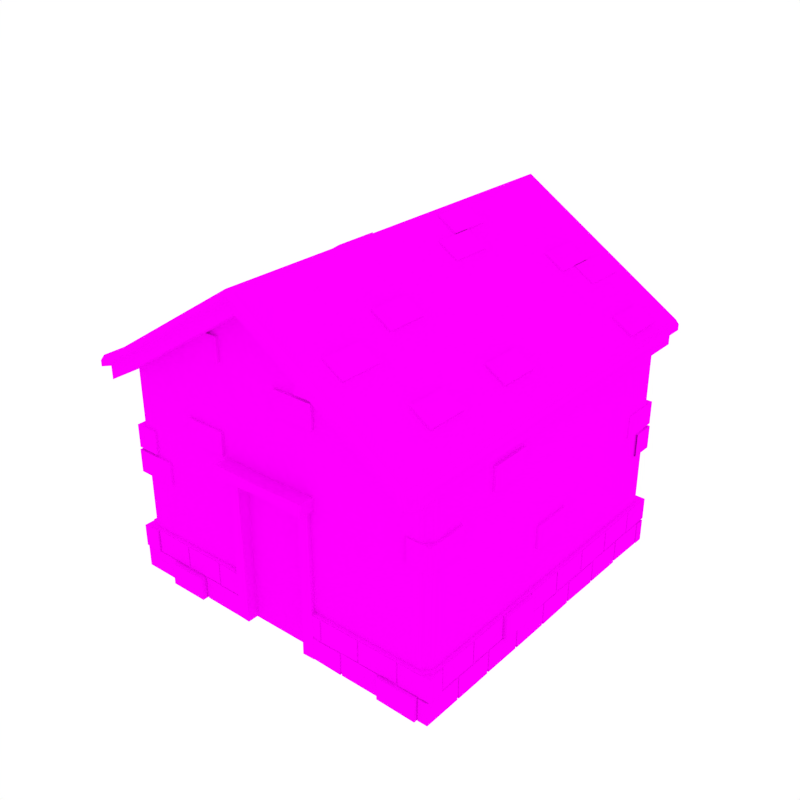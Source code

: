 # Source: 1Story_GableRoof_Base.blend  (saved by Blender 2.79.0; exported with 4.5.12 LTS)
import bpy
from mathutils import Matrix  # noqa: F401  (used for matrix-valued properties, if any)

bpy.ops.wm.read_factory_settings(use_empty=True)
scene = bpy.context.scene
scene.name = 'Scene'

# ---- collections
col_collection_1 = bpy.data.collections.new('Collection 1'); scene.collection.children.link(col_collection_1)

# ---- images (referenced by path relative to the original .blend; pixels are not part of the script)
import os
ASSET_DIR = os.environ.get("B2B_ASSET_DIR", "")  # directory of the original .blend (textures are referenced by path, not embedded)
HERE = os.path.dirname(os.path.abspath(__file__))  # packed textures are extracted next to this script under _unpacked/

def load_image(name, relpath, width, height, colorspace="sRGB"):
    """Load a texture the original file referenced (path relative to the .blend, or extracted next to this script)."""
    p = next((c for c in (os.path.join(HERE, relpath), os.path.join(ASSET_DIR, relpath)) if relpath and os.path.exists(c)), "")
    if p:
        img = bpy.data.images.load(p, check_existing=True)
        img.name = name
    else:  # same state as the original file: an image datablock whose file is absent (Cycles renders it pink)
        img = bpy.data.images.new(name, width, height)
        img.source = "FILE"
        img.filepath = "//" + (relpath or name)
    img.colorspace_settings.name = colorspace
    return img
img_texture_png_001 = load_image('Texture.png.001', 'Texture.png', 1024, 1024, 'sRGB')

# ---- materials (node trees are filled in below, after node groups)
mat_texture = bpy.data.materials.new('Texture')
mat_texture.alpha_threshold = 0.0
mat_texture.roughness = 0.5

# ---- material node trees
mat_texture.use_nodes = True; mat_texture.node_tree.nodes.clear()
_N = mat_texture.node_tree.nodes; _L = mat_texture.node_tree.links
n0 = _N.new('ShaderNodeOutputMaterial'); n0.name = 'Material Output'; n0.location = (300, 300)
n1 = _N.new('ShaderNodeBsdfDiffuse'); n1.name = 'Diffuse BSDF'; n1.location = (10, 300)
n2 = _N.new('ShaderNodeTexImage'); n2.name = 'Image Texture'; n2.location = (-180, 300)
n2.width = 140
n2.image = img_texture_png_001
_L.new(n1.outputs[0], n0.inputs[0])
_L.new(n2.outputs[0], n1.inputs[0])
n0.is_active_output = True

# ---- world
world_world = bpy.data.worlds.new('World'); scene.world = world_world
world_world.color = (1.0, 1.0, 1.0)
world_world.use_sun_shadow = False
world_world.sun_shadow_jitter_overblur = 0.0
world_world.cycles.sampling_method = 'NONE'
world_world.cycles.sample_map_resolution = 256

# ---- meshes
me_cube_054 = bpy.data.meshes.new('Cube.054')
me_cube_054.from_pydata([(-1.025, -1.101, 1.252), (-0.9839, -1.15, 1.252), (-0.9839, 1.15, 1.252), (-1.025, 1.101, 1.252), (-1.053, -1.139, 1.368), (-1.01, -1.19, 1.368), (-1.01, 1.19, 1.368), (-1.053, 1.139, 1.368), (-1.01, 1.19, 1.333), (-1.01, -1.19, 1.333), (-1.053, -1.139, 1.333), (-1.053, 1.139, 1.333), (-0.9839, -1.15, 1.33), (-1.025, -1.101, 1.33), (-0.9839, 1.15, 1.33), (-1.025, 1.101, 1.33), (1.025, -1.101, 1.252), (0.9839, -1.15, 1.252), (0.9839, 1.15, 1.252), (1.025, 1.101, 1.252), (-5.96e-08, -1.15, 1.877), (-5.96e-08, 1.15, 1.877), (1.053, -1.139, 1.368), (1.01, -1.19, 1.368), (1.01, 1.19, 1.368), (1.053, 1.139, 1.368), (-5.96e-08, -1.19, 2.014), (-5.96e-08, 1.19, 2.014), (1.01, 1.19, 1.333), (-5.96e-08, 1.19, 1.979), (1.01, -1.19, 1.333), (1.053, -1.139, 1.333), (1.053, 1.139, 1.333), (-5.96e-08, -1.19, 1.979), (-5.96e-08, 1.15, 1.954), (0.9839, -1.15, 1.33), (1.025, -1.101, 1.33), (0.9839, 1.15, 1.33), (1.025, 1.101, 1.33), (-5.96e-08, -1.15, 1.954), (1.016, -1.01, 0.8589), (1.016, -1.01, 0.9991), (0.8759, -1.01, 0.8589), (0.8759, -1.01, 0.9991), (1.016, -0.764, 0.8589), (1.016, -0.764, 0.9991), (0.8759, -0.764, 0.8589), (0.8759, -0.764, 0.9991), (1.016, -0.529, 1.06), (1.016, -0.529, 1.2), (0.8759, -0.529, 1.06), (0.8759, -0.529, 1.2), (1.016, -0.2835, 1.06), (1.016, -0.2835, 1.2), (0.8759, -0.2835, 1.06), (0.8759, -0.2835, 1.2), (1.016, -0.1177, 0.5194), (1.016, -0.1177, 0.6597), (0.8759, -0.1177, 0.5194), (0.8759, -0.1177, 0.6597), (1.016, 0.1278, 0.5194), (1.016, 0.1278, 0.6597), (0.8759, 0.1278, 0.5194), (0.8759, 0.1278, 0.6597), (1.01, 1.016, 0.626), (1.01, 1.016, 0.7663), (1.01, 0.8759, 0.626), (1.01, 0.8759, 0.7663), (0.764, 1.016, 0.626), (0.764, 1.016, 0.7663), (0.764, 0.8759, 0.626), (0.764, 0.8759, 0.7663), (1.007, 0.7697, 0.7823), (1.007, 0.7697, 0.9225), (0.8663, 0.7697, 0.7823), (0.8663, 0.7697, 0.9225), (1.007, 1.015, 0.7823), (1.007, 1.015, 0.9225), (0.8663, 1.015, 0.7823), (0.8663, 1.015, 0.9225), (0.5655, 1.016, 0.9731), (0.5655, 1.016, 1.113), (0.5655, 0.8759, 0.9731), (0.5655, 0.8759, 1.113), (0.3199, 1.016, 0.9731), (0.3199, 1.016, 1.113), (0.3199, 0.8759, 0.9731), (0.3199, 0.8759, 1.113), (-0.5991, 1.016, 1.154), (-0.5991, 1.016, 1.294), (-0.5991, 0.8759, 1.154), (-0.5991, 0.8759, 1.294), (-0.8446, 1.016, 1.154), (-0.8446, 1.016, 1.294), (-0.8446, 0.8759, 1.154), (-0.8446, 0.8759, 1.294), (-1.016, 1.01, 0.6321), (-1.016, 1.01, 0.7724), (-0.8759, 1.01, 0.6321), (-0.8759, 1.01, 0.7724), (-1.016, 0.764, 0.6321), (-1.016, 0.764, 0.7724), (-0.8759, 0.764, 0.6321), (-0.8759, 0.764, 0.7724), (-1.016, 0.529, 1.06), (-1.016, 0.529, 1.2), (-0.8759, 0.529, 1.06), (-0.8759, 0.529, 1.2), (-1.016, 0.2835, 1.06), (-1.016, 0.2835, 1.2), (-0.8759, 0.2835, 1.06), (-0.8759, 0.2835, 1.2), (-1.016, 0.1177, 0.5194), (-1.016, 0.1177, 0.6597), (-0.8759, 0.1177, 0.5194), (-0.8759, 0.1177, 0.6597), (-1.016, -0.1278, 0.5194), (-1.016, -0.1278, 0.6597), (-0.8759, -0.1278, 0.5194), (-0.8759, -0.1278, 0.6597), (-1.01, -1.016, 0.626), (-1.01, -1.016, 0.7663), (-1.01, -0.8759, 0.626), (-1.01, -0.8759, 0.7663), (-0.764, -1.016, 0.626), (-0.764, -1.016, 0.7663), (-0.764, -0.8759, 0.626), (-0.764, -0.8759, 0.7663), (-1.007, -0.7697, 0.7823), (-1.007, -0.7697, 0.9225), (-0.8663, -0.7697, 0.7823), (-0.8663, -0.7697, 0.9225), (-1.007, -1.015, 0.7823), (-1.007, -1.015, 0.9225), (-0.8663, -1.015, 0.7823), (-0.8663, -1.015, 0.9225), (-0.5655, -1.016, 0.9731), (-0.5655, -1.016, 1.113), (-0.5655, -0.8759, 0.9731), (-0.5655, -0.8759, 1.113), (-0.3199, -1.016, 0.9731), (-0.3199, -1.016, 1.113), (-0.3199, -0.8759, 0.9731), (-0.3199, -0.8759, 1.113), (0.07293, -1.016, 1.342), (0.07293, -1.016, 1.482), (0.07293, -0.8759, 1.342), (0.07293, -0.8759, 1.482), (0.3184, -1.016, 1.342), (0.3184, -1.016, 1.482), (0.3184, -0.8759, 1.342), (0.3184, -0.8759, 1.482), (0.2164, -1.016, 1.498), (0.2164, -1.016, 1.638), (0.2164, -0.8759, 1.498), (0.2164, -0.8759, 1.638), (0.462, -1.016, 1.498), (0.462, -1.016, 1.638), (0.462, -0.8759, 1.498), (0.462, -0.8759, 1.638), (-0.5481, -1.016, 1.5), (-0.5481, -1.016, 1.64), (-0.5481, -0.8759, 1.5), (-0.5481, -0.8759, 1.64), (-0.3026, -1.016, 1.5), (-0.3026, -1.016, 1.64), (-0.3026, -0.8759, 1.5), (-0.3026, -0.8759, 1.64), (-0.3995, -1.036, 1.717), (-0.518, -1.036, 1.642), (-0.4222, -1.036, 1.754), (-0.5406, -1.036, 1.679), (-0.3995, -0.7903, 1.717), (-0.518, -0.7903, 1.642), (-0.4222, -0.7903, 1.754), (-0.5406, -0.7903, 1.679), (-0.5673, 0.9273, 1.664), (-0.4488, 0.9273, 1.739), (-0.5447, 0.9273, 1.627), (-0.4262, 0.9273, 1.702), (-0.5673, 0.6818, 1.664), (-0.4488, 0.6818, 1.739), (-0.5447, 0.6818, 1.627), (-0.4262, 0.6818, 1.702), (-0.4435, 1.027, 1.743), (-0.325, 1.027, 1.818), (-0.4209, 1.027, 1.706), (-0.3024, 1.027, 1.781), (-0.4435, 0.7811, 1.743), (-0.325, 0.7811, 1.818), (-0.4209, 0.7811, 1.706), (-0.3024, 0.7811, 1.781), (-0.2759, -0.3174, 1.848), (-0.1574, -0.3174, 1.923), (-0.2533, -0.3174, 1.811), (-0.1348, -0.3174, 1.887), (-0.2759, -0.5629, 1.848), (-0.1574, -0.5629, 1.923), (-0.2533, -0.5629, 1.811), (-0.1348, -0.5629, 1.887), (-0.1554, -0.1703, 1.926), (-0.0369, -0.1703, 2.001), (-0.1328, -0.1703, 1.889), (-0.01429, -0.1703, 1.964), (-0.1554, -0.4158, 1.926), (-0.0369, -0.4158, 2.001), (-0.1328, -0.4158, 1.889), (-0.01429, -0.4158, 1.964), (-0.8685, -0.5877, 1.474), (-0.75, -0.5877, 1.549), (-0.8459, -0.5877, 1.437), (-0.7274, -0.5877, 1.512), (-0.8685, -0.8332, 1.474), (-0.75, -0.8332, 1.549), (-0.8459, -0.8332, 1.437), (-0.7274, -0.8332, 1.512), (-0.9714, 1.0, 1.408), (-0.8529, 1.0, 1.483), (-0.9488, 1.0, 1.372), (-0.8303, 1.0, 1.447), (-0.9714, 0.7547, 1.408), (-0.8529, 0.7547, 1.483), (-0.9488, 0.7547, 1.372), (-0.8303, 0.7547, 1.447), (-0.8685, 0.4757, 1.474), (-0.75, 0.4757, 1.549), (-0.8459, 0.4757, 1.437), (-0.7274, 0.4757, 1.512), (-0.8685, 0.2302, 1.474), (-0.75, 0.2302, 1.549), (-0.8459, 0.2302, 1.437), (-0.7274, 0.2302, 1.512), (0.4031, -1.036, 1.717), (0.5216, -1.036, 1.642), (0.4257, -1.036, 1.754), (0.5442, -1.036, 1.679), (0.4031, -0.7903, 1.717), (0.5216, -0.7903, 1.642), (0.4257, -0.7903, 1.754), (0.5442, -0.7903, 1.679), (0.6635, 1.091, 1.598), (0.545, 1.091, 1.673), (0.6408, 1.091, 1.561), (0.5224, 1.091, 1.636), (0.6635, 0.8451, 1.598), (0.545, 0.8451, 1.673), (0.6408, 0.8451, 1.561), (0.5224, 0.8451, 1.636), (0.4471, -0.3542, 1.743), (0.3286, -0.3542, 1.818), (0.4245, -0.3542, 1.706), (0.306, -0.3542, 1.781), (0.4471, -0.5997, 1.743), (0.3286, -0.5997, 1.818), (0.4245, -0.5997, 1.706), (0.306, -0.5997, 1.781), (0.2806, 0.3657, 1.846), (0.1621, 0.3657, 1.921), (0.258, 0.3657, 1.809), (0.1395, 0.3657, 1.884), (0.2806, 0.1202, 1.846), (0.1621, 0.1202, 1.921), (0.258, 0.1202, 1.809), (0.1395, 0.1202, 1.884), (0.159, 0.5128, 1.926), (0.04049, 0.5128, 2.001), (0.1364, 0.5128, 1.889), (0.01787, 0.5128, 1.964), (0.159, 0.2673, 1.926), (0.04049, 0.2673, 2.001), (0.1364, 0.2673, 1.889), (0.01787, 0.2673, 1.964), (0.8721, -0.5877, 1.474), (0.7536, -0.5877, 1.549), (0.8495, -0.5877, 1.437), (0.731, -0.5877, 1.512), (0.8721, -0.8332, 1.474), (0.7536, -0.8332, 1.549), (0.8495, -0.8332, 1.437), (0.731, -0.8332, 1.512), (0.975, 1.0, 1.408), (0.8565, 1.0, 1.483), (0.9524, 1.0, 1.372), (0.8339, 1.0, 1.447), (0.975, 0.7547, 1.408), (0.8565, 0.7547, 1.483), (0.9524, 0.7547, 1.372), (0.8339, 0.7547, 1.447), (0.8721, -0.02404, 1.474), (0.7536, -0.02404, 1.549), (0.8495, -0.02404, 1.437), (0.731, -0.02404, 1.512), (0.8721, -0.2695, 1.474), (0.7536, -0.2695, 1.549), (0.8495, -0.2695, 1.437), (0.731, -0.2695, 1.512), (0.4031, 0.7234, 1.717), (0.5216, 0.7234, 1.642), (0.4257, 0.7234, 1.754), (0.5442, 0.7234, 1.679), (0.4031, 0.9689, 1.717), (0.5216, 0.9689, 1.642), (0.4257, 0.9689, 1.754), (0.5442, 0.9689, 1.679), (-0.957, -1.0, -0.01105), (-1.0, -0.957, -0.01105), (-1.0, 0.957, -0.01105), (-0.957, 1.0, -0.01105), (-1.0, -0.957, 1.325), (-0.957, -1.0, 1.352), (-0.957, 1.0, 1.352), (-1.0, 0.957, 1.325), (-0.2485, -1.0, -0.01105), (-0.2485, -1.0, 1.819), (-1.0, 0.957, 0.9129), (-1.0, -0.957, 0.9129), (-0.957, -1.0, 0.9129), (-0.957, 1.0, 0.9129), (-0.2485, -1.0, 0.9129), (-0.2485, -0.9579, -0.01105), (-0.2485, -0.9579, 0.9129), (-0.4847, -1.0, -0.01105), (-0.7209, -1.0, -0.01105), (-0.4847, -1.0, 1.665), (-0.7209, -1.0, 1.517), (-0.4847, -1.0, 0.9129), (-0.7209, -1.0, 0.9129), (0.957, -1.0, -0.01105), (1.0, -0.957, -0.01105), (1.0, 0.957, -0.01105), (0.957, 1.0, -0.01105), (1.0, -0.957, 1.325), (0.957, -1.0, 1.352), (0.957, 1.0, 1.352), (1.0, 0.957, 1.325), (-5.96e-08, -1.0, 1.971), (0.2485, -1.0, -0.01105), (0.2485, -1.0, 1.819), (-5.96e-08, 1.0, -0.01105), (-5.96e-08, 1.0, 1.971), (1.0, 0.957, 0.9129), (1.0, -0.957, 0.9129), (0.957, -1.0, 0.9129), (0.957, 1.0, 0.9129), (-5.96e-08, -1.0, 0.9129), (0.2485, -1.0, 0.9129), (-5.96e-08, 1.0, 0.9129), (-5.96e-08, -0.9579, 0.9129), (-5.96e-08, -0.9579, -0.01105), (0.2485, -0.9579, -0.01105), (0.2485, -0.9579, 0.9129), (0.4847, -1.0, -0.01105), (0.7209, -1.0, -0.01105), (0.4847, -1.0, 1.665), (0.7209, -1.0, 1.517), (0.4847, -1.0, 0.9129), (0.7209, -1.0, 0.9129), (-0.2963, -1.098, 0.8999), (-0.2963, -1.094, 0.9745), (-0.2963, -0.9588, 0.8999), (-0.2963, -0.9588, 0.97), (-0.204, -1.027, -0.004682), (-0.278, -1.024, -0.004682), (-0.204, -0.9069, -0.004682), (-0.2741, -0.9069, -0.004682), (-0.2137, -1.027, 0.9352), (-0.2741, -1.027, 0.9352), (-0.204, -0.9069, 0.9352), (-0.2679, -0.9069, 0.9352), (0.2963, -1.098, 0.8999), (0.2963, -1.094, 0.9745), (0.2963, -0.9588, 0.8999), (0.2963, -0.9588, 0.97), (-5.96e-08, -1.098, 0.9112), (-5.96e-08, -1.098, 0.97), (-5.96e-08, -0.9588, 0.8999), (-5.96e-08, -0.9588, 0.9628), (0.204, -1.027, -0.004682), (0.278, -1.024, -0.004682), (0.204, -0.9069, -0.004682), (0.2741, -0.9069, -0.004682), (0.2137, -1.027, 0.9352), (0.2741, -1.027, 0.9352), (0.204, -0.9069, 0.9352), (0.2679, -0.9069, 0.9352), (1.027, 1.024, -0.006074), (1.027, 1.024, 0.1304), (1.027, 0.9666, -0.005188), (1.027, 0.9666, 0.1304), (0.7886, 1.024, -0.006074), (0.7886, 1.024, 0.1304), (0.7886, 0.9666, -0.006074), (0.7886, 0.9666, 0.1304), (0.9093, 1.024, 0.142), (0.9093, 1.024, 0.279), (0.9093, 0.8878, 0.1446), (0.9093, 0.8878, 0.2861), (0.6705, 1.024, 0.1395), (0.6705, 1.024, 0.2745), (0.6705, 0.8878, 0.1381), (0.6705, 0.8878, 0.2866), (0.7776, 1.053, -0.006074), (0.7776, 1.053, 0.1304), (0.7776, 0.8878, 0.001453), (0.7776, 0.8878, 0.1309), (0.5388, 1.053, -0.006074), (0.5388, 1.053, 0.1304), (0.5388, 0.8878, -0.006074), (0.5388, 0.8878, 0.1304), (0.6594, 1.024, 0.1414), (0.6594, 1.024, 0.2745), (0.6594, 0.8878, 0.1402), (0.6594, 0.8878, 0.2745), (0.4207, 1.024, 0.1401), (0.4207, 1.024, 0.2801), (0.4207, 0.8878, 0.1546), (0.4207, 0.8878, 0.2745), (0.5278, 1.024, -0.003549), (0.5278, 1.024, 0.1347), (0.5278, 0.8878, 0.003173), (0.5278, 0.8878, 0.1331), (0.289, 1.024, -0.00569), (0.289, 1.024, 0.1304), (0.289, 0.8878, -0.006074), (0.289, 0.8878, 0.1417), (0.4096, 1.024, 0.1381), (0.4096, 1.024, 0.2768), (0.4096, 0.8878, 0.1381), (0.4096, 0.8878, 0.2804), (0.1709, 1.024, 0.1381), (0.1709, 1.024, 0.2745), (0.1709, 0.8878, 0.1481), (0.1709, 0.8878, 0.2745), (0.2779, 1.053, -0.00598), (0.2779, 1.053, 0.1372), (0.2779, 0.8878, 0.003439), (0.2779, 0.8878, 0.1304), (0.03918, 1.053, -0.005668), (0.03918, 1.053, 0.1371), (0.03918, 0.8878, -0.006074), (0.03918, 0.8878, 0.1304), (0.1598, 1.024, 0.1381), (0.1598, 1.024, 0.2745), (0.1598, 0.8878, 0.1403), (0.1598, 0.8878, 0.2745), (-0.07895, 1.024, 0.1381), (-0.07895, 1.024, 0.2763), (-0.07895, 0.8878, 0.1486), (-0.07895, 0.8878, 0.2876), (0.02812, 1.024, -0.006074), (0.02812, 1.024, 0.1362), (0.02812, 0.8878, -0.006074), (0.02812, 0.8878, 0.1399), (-0.2106, 1.024, -0.003022), (-0.2106, 1.024, 0.1304), (-0.2106, 0.8878, 0.003917), (-0.2106, 0.8878, 0.1304), (-0.09, 1.024, 0.1507), (-0.09, 1.024, 0.2745), (-0.09, 0.8878, 0.1469), (-0.09, 0.8878, 0.2862), (-0.3288, 1.024, 0.1424), (-0.3288, 1.024, 0.2745), (-0.3288, 0.8878, 0.1381), (-0.3288, 0.8878, 0.2839), (-0.2217, 1.024, -0.0001156), (-0.2217, 1.024, 0.1305), (-0.2217, 0.8878, -0.006074), (-0.2217, 0.8878, 0.1485), (-0.4605, 1.024, -0.006074), (-0.4605, 1.024, 0.1304), (-0.4605, 0.8878, -0.006074), (-0.4605, 0.8878, 0.138), (-0.3398, 1.053, 0.1381), (-0.3398, 1.053, 0.2745), (-0.3398, 0.8878, 0.1414), (-0.3398, 0.8878, 0.2745), (-0.5786, 1.053, 0.1408), (-0.5786, 1.053, 0.2745), (-0.5786, 0.8878, 0.1381), (-0.5786, 0.8878, 0.2745), (-0.4715, 1.024, -0.004165), (-0.4715, 1.024, 0.139), (-0.4715, 0.8878, 0.006531), (-0.4715, 0.8878, 0.1304), (-0.7103, 1.024, -0.006074), (-0.7103, 1.024, 0.1334), (-0.7103, 0.8878, -0.005348), (-0.7103, 0.8878, 0.1304), (-0.5896, 1.024, 0.1381), (-0.5896, 1.024, 0.2745), (-0.5896, 0.8878, 0.1381), (-0.5896, 0.8878, 0.2885), (-0.8284, 1.024, 0.1475), (-0.8284, 1.024, 0.2751), (-0.8284, 0.8878, 0.144), (-0.8284, 0.8878, 0.2776), (-0.7213, 1.024, 0.0006661), (-0.7213, 1.024, 0.136), (-0.7213, 0.8878, -0.006074), (-0.7213, 0.8878, 0.1345), (-0.9601, 1.024, -0.006074), (-0.9601, 1.024, 0.1348), (-0.9601, 0.8878, -0.00482), (-0.9601, 0.8878, 0.1366), (-0.8395, 1.024, 0.1381), (-0.8395, 1.024, 0.2745), (-0.8395, 0.9262, 0.1381), (-0.8395, 0.9262, 0.2745), (-1.024, 1.024, 0.1395), (-1.024, 1.024, 0.2745), (-1.024, 0.9262, 0.1392), (-1.024, 0.9262, 0.2764), (-1.024, 1.027, -0.006074), (-1.024, 1.027, 0.1304), (-0.9683, 1.027, -0.005188), (-0.9683, 1.027, 0.1304), (-1.024, 0.7886, -0.006074), (-1.024, 0.7886, 0.1304), (-0.9683, 0.7886, -0.006074), (-0.9683, 0.7886, 0.1304), (-1.024, 0.9093, 0.142), (-1.024, 0.9093, 0.279), (-0.8878, 0.9093, 0.1446), (-0.8878, 0.9093, 0.2861), (-1.024, 0.6705, 0.1395), (-1.024, 0.6705, 0.2745), (-0.8878, 0.6705, 0.1381), (-0.8878, 0.6705, 0.2866), (-1.024, 0.7776, -0.006074), (-1.024, 0.7776, 0.1304), (-0.8878, 0.7776, 0.001453), (-0.8878, 0.7776, 0.1309), (-1.024, 0.5388, -0.006074), (-1.024, 0.5388, 0.1304), (-0.8878, 0.5388, -0.006074), (-0.8878, 0.5388, 0.1304), (-1.024, 0.6594, 0.1414), (-1.024, 0.6594, 0.2745), (-0.8878, 0.6594, 0.1402), (-0.8878, 0.6594, 0.2745), (-1.024, 0.4207, 0.1401), (-1.024, 0.4207, 0.2801), (-0.8878, 0.4207, 0.1546), (-0.8878, 0.4207, 0.2745), (-1.052, 0.5278, -0.003549), (-1.052, 0.5278, 0.1347), (-0.8878, 0.5278, 0.003173), (-0.8878, 0.5278, 0.1331), (-1.052, 0.289, -0.00569), (-1.052, 0.289, 0.1304), (-0.8878, 0.289, -0.006074), (-0.8878, 0.289, 0.1417), (-1.024, 0.4096, 0.1381), (-1.024, 0.4096, 0.2768), (-0.8878, 0.4096, 0.1381), (-0.8878, 0.4096, 0.2804), (-1.024, 0.1709, 0.1381), (-1.024, 0.1709, 0.2745), (-0.8878, 0.1709, 0.1481), (-0.8878, 0.1709, 0.2745), (-1.024, 0.2779, -0.00598), (-1.024, 0.2779, 0.1372), (-0.8878, 0.2779, 0.003439), (-0.8878, 0.2779, 0.1304), (-1.024, 0.03917, -0.005668), (-1.024, 0.03917, 0.1371), (-0.8878, 0.03917, -0.006074), (-0.8878, 0.03917, 0.1304), (-1.024, 0.1598, 0.1381), (-1.024, 0.1598, 0.2745), (-0.8878, 0.1598, 0.1403), (-0.8878, 0.1598, 0.2745), (-1.024, -0.07895, 0.1381), (-1.024, -0.07895, 0.2763), (-0.8878, -0.07895, 0.1486), (-0.8878, -0.07895, 0.2876), (-1.024, 0.02812, -0.006074), (-1.024, 0.02812, 0.1362), (-0.8878, 0.02812, -0.006074), (-0.8878, 0.02812, 0.1399), (-1.024, -0.2106, -0.003022), (-1.024, -0.2106, 0.1304), (-0.8878, -0.2106, 0.003917), (-0.8878, -0.2106, 0.1304), (-1.024, -0.09, 0.1507), (-1.024, -0.09, 0.2745), (-0.8878, -0.09, 0.1469), (-0.8878, -0.09, 0.2862), (-1.024, -0.3288, 0.1424), (-1.024, -0.3288, 0.2745), (-0.8878, -0.3288, 0.1381), (-0.8878, -0.3288, 0.2839), (-1.024, -0.2217, -0.0001156), (-1.024, -0.2217, 0.1305), (-0.8878, -0.2217, -0.006074), (-0.8878, -0.2217, 0.1485), (-1.024, -0.4605, -0.006074), (-1.024, -0.4605, 0.1304), (-0.8878, -0.4605, -0.006074), (-0.8878, -0.4605, 0.138), (-1.052, -0.3398, 0.1381), (-1.052, -0.3398, 0.2745), (-0.8878, -0.3398, 0.1414), (-0.8878, -0.3398, 0.2745), (-1.052, -0.5786, 0.1408), (-1.052, -0.5786, 0.2745), (-0.8878, -0.5786, 0.1381), (-0.8878, -0.5786, 0.2745), (-1.024, -0.4715, -0.004165), (-1.024, -0.4715, 0.139), (-0.8878, -0.4715, 0.006531), (-0.8878, -0.4715, 0.1304), (-1.024, -0.7103, -0.006074), (-1.024, -0.7103, 0.1334), (-0.8878, -0.7103, -0.005348), (-0.8878, -0.7103, 0.1304), (-1.024, -0.5896, 0.1381), (-1.024, -0.5896, 0.2745), (-0.8878, -0.5896, 0.1381), (-0.8878, -0.5896, 0.2885), (-1.024, -0.8284, 0.1475), (-1.024, -0.8284, 0.2751), (-0.8878, -0.8284, 0.144), (-0.8878, -0.8284, 0.2776), (-1.024, -0.7213, 0.0006661), (-1.024, -0.7213, 0.136), (-0.8878, -0.7213, -0.006074), (-0.8878, -0.7213, 0.1345), (-1.024, -0.9601, -0.006074), (-1.024, -0.9601, 0.1348), (-0.8878, -0.9601, -0.00482), (-0.8878, -0.9601, 0.1366), (-1.024, -0.8395, 0.1381), (-1.024, -0.8395, 0.2745), (-0.9164, -0.8395, 0.1381), (-0.9164, -0.8395, 0.2745), (-1.024, -1.035, 0.1395), (-1.024, -1.035, 0.2745), (-0.9164, -1.035, 0.1392), (-0.9164, -1.035, 0.2764), (1.024, -1.027, -0.006074), (1.024, -1.027, 0.1304), (0.9634, -1.027, -0.006074), (0.9634, -1.027, 0.1304), (1.024, -0.7886, -0.006074), (1.024, -0.7886, 0.1304), (0.9634, -0.7886, -0.005886), (0.9634, -0.7886, 0.1309), (1.024, -0.9093, 0.142), (1.024, -0.9093, 0.279), (0.8878, -0.9093, 0.1446), (0.8878, -0.9093, 0.2861), (1.024, -0.6705, 0.1395), (1.024, -0.6705, 0.2745), (0.8878, -0.6705, 0.1381), (0.8878, -0.6705, 0.2866), (1.024, -0.7776, -0.006074), (1.024, -0.7776, 0.1304), (0.9634, -0.7776, -0.006074), (0.9634, -0.7776, 0.1304), (1.024, -0.5388, -0.006074), (1.024, -0.5388, 0.1304), (0.9634, -0.5388, -3.248e-05), (0.9634, -0.5388, 0.1341), (1.024, -0.6594, 0.1414), (1.024, -0.6594, 0.2745), (0.8878, -0.6594, 0.1402), (0.8878, -0.6594, 0.2745), (1.024, -0.4207, 0.1401), (1.024, -0.4207, 0.2801), (0.8878, -0.4207, 0.1546), (0.8878, -0.4207, 0.2745), (1.024, -0.5278, -0.003549), (1.024, -0.5278, 0.1347), (0.9634, -0.5278, -0.006074), (0.9634, -0.5278, 0.1304), (1.024, -0.289, -0.00569), (1.024, -0.289, 0.1304), (0.9634, -0.289, -0.006074), (0.9634, -0.289, 0.1334), (1.045, -0.4096, 0.1381), (1.045, -0.4096, 0.2768), (0.8878, -0.4096, 0.1381), (0.8878, -0.4096, 0.2804), (1.045, -0.1709, 0.1381), (1.045, -0.1709, 0.2745), (0.8878, -0.1709, 0.1481), (0.8878, -0.1709, 0.2745), (1.024, -0.2779, -0.00598), (1.024, -0.2779, 0.1372), (0.9634, -0.2779, 0.008166), (0.9634, -0.2779, 0.1304), (1.024, -0.03917, -0.005668), (1.024, -0.03917, 0.1371), (0.9634, -0.03917, 0.0104), (0.9634, -0.03917, 0.1375), (1.024, -0.1598, 0.1381), (1.024, -0.1598, 0.2745), (0.8878, -0.1598, 0.1403), (0.8878, -0.1598, 0.2745), (1.024, 0.07895, 0.1381), (1.024, 0.07895, 0.2763), (0.8878, 0.07895, 0.1486), (0.8878, 0.07895, 0.2876), (1.024, -0.02812, -0.006074), (1.024, -0.02812, 0.1362), (0.9634, -0.02812, -0.00338), (0.9634, -0.02812, 0.1358), (1.024, 0.2106, -0.003022), (1.024, 0.2106, 0.1304), (0.9634, 0.2106, -0.006074), (0.9634, 0.2106, 0.1304), (1.024, 0.09, 0.1507), (1.024, 0.09, 0.2745), (0.8878, 0.09, 0.1469), (0.8878, 0.09, 0.2862), (1.024, 0.3288, 0.1424), (1.024, 0.3288, 0.2745), (0.8878, 0.3288, 0.1381), (0.8878, 0.3288, 0.2839), (1.024, 0.2217, -0.0001156), (1.024, 0.2217, 0.1305), (0.9634, 0.2217, -0.005221), (0.9634, 0.2217, 0.149), (1.024, 0.4605, -0.006074), (1.024, 0.4605, 0.1304), (0.9634, 0.4605, -0.006074), (0.9634, 0.4605, 0.1328), (1.024, 0.3398, 0.1381), (1.024, 0.3398, 0.2745), (0.8878, 0.3398, 0.1414), (0.8878, 0.3398, 0.2745), (1.024, 0.5786, 0.1408), (1.024, 0.5786, 0.2745), (0.8878, 0.5786, 0.1381), (0.8878, 0.5786, 0.2745), (1.024, 0.4715, -0.004165), (1.024, 0.4715, 0.139), (0.9634, 0.4715, -0.006074), (0.9634, 0.4715, 0.1354), (1.024, 0.7103, -0.006074), (1.024, 0.7103, 0.1334), (0.9634, 0.7103, -0.006074), (0.9634, 0.7103, 0.1304), (1.024, 0.5896, 0.1381), (1.024, 0.5896, 0.2745), (0.8878, 0.5896, 0.1381), (0.8878, 0.5896, 0.2885), (1.024, 0.8284, 0.1475), (1.024, 0.8284, 0.2751), (0.8878, 0.8284, 0.144), (0.8878, 0.8284, 0.2776), (1.024, 0.7213, 0.0006661), (1.024, 0.7213, 0.136), (0.9634, 0.7213, -0.006074), (0.9634, 0.7213, 0.1304), (1.024, 0.9601, -0.006074), (1.024, 0.9601, 0.1348), (0.9634, 0.9601, 0.006086), (0.9634, 0.9601, 0.1307), (1.024, 0.8395, 0.1381), (1.024, 0.8395, 0.2745), (0.9169, 0.8395, 0.1381), (0.9169, 0.8395, 0.2745), (1.024, 1.032, 0.1395), (1.024, 1.032, 0.2745), (0.9169, 1.032, 0.1392), (0.9169, 1.032, 0.2764), (-1.027, -1.024, -0.006074), (-1.027, -1.024, 0.1304), (-1.027, -0.9632, -0.005188), (-1.027, -0.9632, 0.1304), (-0.7886, -1.024, -0.006074), (-0.7886, -1.024, 0.1304), (-0.7886, -0.9632, -0.006074), (-0.7886, -0.9632, 0.1304), (-0.9093, -1.024, 0.142), (-0.9093, -1.024, 0.279), (-0.9093, -0.8878, 0.1446), (-0.9093, -0.8878, 0.2861), (-0.6705, -1.024, 0.1395), (-0.6705, -1.024, 0.2745), (-0.6705, -0.8878, 0.1381), (-0.6705, -0.8878, 0.2866), (-0.7776, -1.056, -0.006074), (-0.7776, -1.056, 0.1304), (-0.7776, -0.8878, 0.001453), (-0.7776, -0.8878, 0.1309), (-0.5388, -1.056, -0.006074), (-0.5388, -1.056, 0.1304), (-0.5388, -0.8878, -0.006074), (-0.5388, -0.8878, 0.1304), (-0.6594, -1.024, 0.1414), (-0.6594, -1.024, 0.2745), (-0.6594, -0.8878, 0.1402), (-0.6594, -0.8878, 0.2745), (-0.4207, -1.024, 0.1401), (-0.4207, -1.024, 0.2801), (-0.4207, -0.8878, 0.1546), (-0.4207, -0.8878, 0.2745), (-0.5278, -1.024, -0.003549), (-0.5278, -1.024, 0.1347), (-0.5278, -0.8878, 0.003173), (-0.5278, -0.8878, 0.1331), (-0.2402, -1.024, -0.00569), (-0.2402, -1.024, 0.1304), (-0.2402, -0.8878, -0.006074), (-0.2402, -0.8878, 0.1417), (-0.4096, -1.024, 0.1381), (-0.4096, -1.024, 0.2768), (-0.4096, -0.8878, 0.1381), (-0.4096, -0.8878, 0.2804), (-0.2359, -1.024, 0.1381), (-0.2359, -1.024, 0.2745), (-0.2359, -0.8878, 0.1481), (-0.2359, -0.8878, 0.2745), (0.2211, -1.024, 0.1507), (0.2211, -1.024, 0.2745), (0.2211, -0.8878, 0.1469), (0.2211, -0.8878, 0.2862), (0.3288, -1.024, 0.1424), (0.3288, -1.024, 0.2745), (0.3288, -0.8878, 0.1381), (0.3288, -0.8878, 0.2839), (0.239, -1.024, -0.0001156), (0.239, -1.024, 0.1305), (0.239, -0.8878, -0.006074), (0.239, -0.8878, 0.1485), (0.4605, -1.024, -0.006074), (0.4605, -1.024, 0.1304), (0.4605, -0.8878, -0.006074), (0.4605, -0.8878, 0.138), (0.3398, -1.024, 0.1381), (0.3398, -1.024, 0.2745), (0.3398, -0.8878, 0.1414), (0.3398, -0.8878, 0.2745), (0.5786, -1.024, 0.1408), (0.5786, -1.024, 0.2745), (0.5786, -0.8878, 0.1381), (0.5786, -0.8878, 0.2745), (0.4715, -1.024, -0.004165), (0.4715, -1.024, 0.139), (0.4715, -0.8878, 0.006531), (0.4715, -0.8878, 0.1304), (0.7103, -1.024, -0.006074), (0.7103, -1.024, 0.1334), (0.7103, -0.8878, -0.005348), (0.7103, -0.8878, 0.1304), (0.5896, -1.024, 0.1381), (0.5896, -1.024, 0.2745), (0.5896, -0.8878, 0.1381), (0.5896, -0.8878, 0.2885), (0.8284, -1.024, 0.1475), (0.8284, -1.024, 0.2751), (0.8284, -0.8878, 0.144), (0.8284, -0.8878, 0.2776), (0.7213, -1.047, 0.0006661), (0.7213, -1.047, 0.136), (0.7213, -0.8878, -0.006074), (0.7213, -0.8878, 0.1345), (0.9601, -1.047, -0.006074), (0.9601, -1.047, 0.1348), (0.9601, -0.8878, -0.00482), (0.9601, -0.8878, 0.1366), (0.8395, -1.024, 0.1381), (0.8395, -1.024, 0.2745), (0.8395, -0.9272, 0.1381), (0.8395, -0.9272, 0.2745), (1.034, -1.024, 0.1395), (1.034, -1.024, 0.2745), (1.034, -0.9272, 0.1392), (1.034, -0.9272, 0.2764), (-0.9756, -1.019, 0.2841), (-1.019, -0.9756, 0.2841), (-1.019, 0.9756, 0.2841), (-0.9756, 1.019, 0.2841), (1.019, -0.9756, 0.2841), (0.9756, -1.019, 0.2841), (0.9756, 1.019, 0.2841), (1.019, 0.9756, 0.2841), (-0.9756, -1.019, 0.01071), (-1.019, -0.9756, 0.01071), (-1.019, 0.9756, 0.01071), (-0.9756, 1.019, 0.01071), (1.019, -0.9756, 0.01071), (0.9756, -1.019, 0.01071), (0.9756, 1.019, 0.01071), (1.019, 0.9756, 0.01071), (-0.9229, -0.9643, 0.2841), (-0.9643, -0.9229, 0.2841), (-0.9643, 0.9229, 0.2841), (-0.9229, 0.9643, 0.2841), (0.9643, -0.9229, 0.2841), (0.9229, -0.9643, 0.2841), (0.9229, 0.9643, 0.2841), (0.9643, 0.9229, 0.2841), (-0.2641, -1.019, 0.2841), (-0.2641, -1.019, 0.01071), (-0.2641, -0.9643, 0.2841), (0.2543, -1.019, 0.2841), (0.2543, -1.019, 0.01071), (0.2543, -0.9643, 0.2841), (-0.2641, -0.9643, 0.01069), (0.2543, -0.9643, 0.01069)], [], [(3, 2, 1, 0), (7, 4, 5, 6), (29, 8, 6, 27), (10, 9, 5, 4), (33, 26, 5, 9), (8, 11, 7, 6), (11, 10, 4, 7), (6, 5, 26, 27), (1, 2, 21, 20), (15, 13, 10, 11), (14, 15, 11, 8), (39, 33, 9, 12), (13, 12, 9, 10), (34, 14, 8, 29), (21, 2, 14, 34), (0, 1, 12, 13), (20, 39, 12, 1), (2, 3, 15, 14), (3, 0, 13, 15), (19, 16, 17, 18), (25, 24, 23, 22), (29, 27, 24, 28), (31, 22, 23, 30), (33, 30, 23, 26), (28, 24, 25, 32), (32, 25, 22, 31), (24, 27, 26, 23), (17, 20, 21, 18), (38, 32, 31, 36), (37, 28, 32, 38), (39, 35, 30, 33), (36, 31, 30, 35), (34, 29, 28, 37), (21, 34, 37, 18), (16, 36, 35, 17), (20, 17, 35, 39), (18, 37, 38, 19), (19, 38, 36, 16), (40, 41, 43, 42), (46, 47, 45, 44), (44, 45, 41, 40), (42, 46, 44, 40), (47, 43, 41, 45), (48, 49, 51, 50), (54, 55, 53, 52), (52, 53, 49, 48), (50, 54, 52, 48), (55, 51, 49, 53), (56, 57, 59, 58), (62, 63, 61, 60), (60, 61, 57, 56), (58, 62, 60, 56), (63, 59, 57, 61), (64, 65, 67, 66), (70, 71, 69, 68), (68, 69, 65, 64), (66, 70, 68, 64), (71, 67, 65, 69), (72, 73, 75, 74), (74, 75, 79, 78), (78, 79, 77, 76), (76, 77, 73, 72), (74, 78, 76, 72), (79, 75, 73, 77), (80, 81, 83, 82), (86, 87, 85, 84), (84, 85, 81, 80), (82, 86, 84, 80), (87, 83, 81, 85), (88, 89, 91, 90), (94, 95, 93, 92), (92, 93, 89, 88), (90, 94, 92, 88), (95, 91, 89, 93), (96, 97, 99, 98), (102, 103, 101, 100), (100, 101, 97, 96), (98, 102, 100, 96), (103, 99, 97, 101), (104, 105, 107, 106), (110, 111, 109, 108), (108, 109, 105, 104), (106, 110, 108, 104), (111, 107, 105, 109), (112, 113, 115, 114), (118, 119, 117, 116), (116, 117, 113, 112), (114, 118, 116, 112), (119, 115, 113, 117), (120, 121, 123, 122), (126, 127, 125, 124), (124, 125, 121, 120), (122, 126, 124, 120), (127, 123, 121, 125), (128, 129, 131, 130), (130, 131, 135, 134), (134, 135, 133, 132), (132, 133, 129, 128), (130, 134, 132, 128), (135, 131, 129, 133), (136, 137, 139, 138), (142, 143, 141, 140), (140, 141, 137, 136), (138, 142, 140, 136), (143, 139, 137, 141), (144, 145, 147, 146), (150, 151, 149, 148), (148, 149, 145, 144), (146, 150, 148, 144), (151, 147, 145, 149), (152, 153, 155, 154), (158, 159, 157, 156), (156, 157, 153, 152), (154, 158, 156, 152), (159, 155, 153, 157), (160, 161, 163, 162), (166, 167, 165, 164), (164, 165, 161, 160), (162, 166, 164, 160), (167, 163, 161, 165), (168, 172, 174, 170), (173, 169, 171, 175), (171, 170, 174, 175), (169, 168, 170, 171), (175, 174, 172, 173), (176, 177, 179, 178), (182, 183, 181, 180), (180, 181, 177, 176), (178, 182, 180, 176), (183, 179, 177, 181), (184, 185, 187, 186), (190, 191, 189, 188), (188, 189, 185, 184), (186, 190, 188, 184), (191, 187, 185, 189), (192, 193, 195, 194), (198, 199, 197, 196), (196, 197, 193, 192), (194, 198, 196, 192), (199, 195, 193, 197), (200, 201, 203, 202), (206, 207, 205, 204), (204, 205, 201, 200), (202, 206, 204, 200), (207, 203, 201, 205), (208, 209, 211, 210), (214, 215, 213, 212), (212, 213, 209, 208), (210, 214, 212, 208), (215, 211, 209, 213), (216, 217, 219, 218), (222, 223, 221, 220), (220, 221, 217, 216), (218, 222, 220, 216), (223, 219, 217, 221), (224, 225, 227, 226), (230, 231, 229, 228), (228, 229, 225, 224), (226, 230, 228, 224), (231, 227, 225, 229), (232, 234, 238, 236), (237, 239, 235, 233), (235, 239, 238, 234), (233, 235, 234, 232), (239, 237, 236, 238), (240, 242, 243, 241), (246, 244, 245, 247), (244, 240, 241, 245), (242, 240, 244, 246), (247, 245, 241, 243), (248, 250, 251, 249), (254, 252, 253, 255), (252, 248, 249, 253), (250, 248, 252, 254), (255, 253, 249, 251), (256, 258, 259, 257), (262, 260, 261, 263), (260, 256, 257, 261), (258, 256, 260, 262), (263, 261, 257, 259), (264, 266, 267, 265), (270, 268, 269, 271), (268, 264, 265, 269), (266, 264, 268, 270), (271, 269, 265, 267), (272, 274, 275, 273), (278, 276, 277, 279), (276, 272, 273, 277), (274, 272, 276, 278), (279, 277, 273, 275), (280, 282, 283, 281), (286, 284, 285, 287), (284, 280, 281, 285), (282, 280, 284, 286), (287, 285, 281, 283), (288, 290, 291, 289), (294, 292, 293, 295), (292, 288, 289, 293), (290, 288, 292, 294), (295, 293, 289, 291), (296, 298, 302, 300), (301, 303, 299, 297), (299, 303, 302, 298), (297, 299, 298, 296), (303, 301, 300, 302), (311, 308, 309, 324, 323, 313, 335, 339, 310), (315, 308, 311, 314), (326, 324, 309, 316), (314, 311, 310, 317), (316, 309, 308, 315), (344, 335, 313, 318), (317, 310, 339, 346), (307, 317, 346, 338), (318, 312, 319, 320), (304, 316, 315, 305), (306, 314, 317, 307), (322, 326, 316, 304), (305, 315, 314, 306), (348, 347, 320, 319), (344, 318, 320, 347), (312, 318, 325, 321), (318, 313, 323, 325), (325, 323, 324, 326), (325, 326, 322, 321), (304, 305, 306, 307, 338, 348, 319, 312, 321, 322), (334, 333, 339, 335, 337, 353, 354, 332, 331), (341, 340, 334, 331), (356, 342, 332, 354), (340, 343, 333, 334), (342, 341, 331, 332), (344, 345, 337, 335), (343, 346, 339, 333), (330, 338, 346, 343), (345, 350, 349, 336), (327, 328, 341, 342), (329, 330, 343, 340), (352, 327, 342, 356), (328, 329, 340, 341), (348, 349, 350, 347), (344, 347, 350, 345), (336, 351, 355, 345), (345, 355, 353, 337), (355, 356, 354, 353), (355, 351, 352, 356), (327, 352, 351, 336, 349, 348, 338, 330, 329, 328), (357, 358, 360, 359), (359, 360, 376, 375), (373, 374, 358, 357), (359, 375, 373, 357), (376, 360, 358, 374), (361, 362, 364, 363), (363, 364, 368, 367), (367, 368, 366, 365), (365, 366, 362, 361), (363, 367, 365, 361), (368, 364, 362, 366), (369, 371, 372, 370), (371, 375, 376, 372), (375, 373, 374, 376), (373, 369, 370, 374), (371, 369, 373, 375), (376, 374, 370, 372), (377, 379, 380, 378), (379, 383, 384, 380), (383, 381, 382, 384), (381, 377, 378, 382), (379, 377, 381, 383), (384, 382, 378, 380), (385, 386, 388, 387), (391, 392, 390, 389), (389, 390, 386, 385), (387, 391, 389, 385), (393, 394, 396, 395), (399, 400, 398, 397), (392, 388, 386, 390), (397, 398, 394, 393), (395, 399, 397, 393), (400, 396, 394, 398), (401, 402, 404, 403), (407, 408, 406, 405), (405, 406, 402, 401), (403, 407, 405, 401), (409, 410, 412, 411), (415, 416, 414, 413), (408, 404, 402, 406), (413, 414, 410, 409), (411, 415, 413, 409), (416, 412, 410, 414), (417, 418, 420, 419), (423, 424, 422, 421), (421, 422, 418, 417), (419, 423, 421, 417), (425, 426, 428, 427), (431, 432, 430, 429), (424, 420, 418, 422), (429, 430, 426, 425), (427, 431, 429, 425), (432, 428, 426, 430), (433, 434, 436, 435), (439, 440, 438, 437), (437, 438, 434, 433), (435, 439, 437, 433), (441, 442, 444, 443), (447, 448, 446, 445), (440, 436, 434, 438), (445, 446, 442, 441), (443, 447, 445, 441), (448, 444, 442, 446), (449, 450, 452, 451), (455, 456, 454, 453), (453, 454, 450, 449), (451, 455, 453, 449), (457, 458, 460, 459), (463, 464, 462, 461), (456, 452, 450, 454), (461, 462, 458, 457), (459, 463, 461, 457), (464, 460, 458, 462), (465, 466, 468, 467), (471, 472, 470, 469), (469, 470, 466, 465), (467, 471, 469, 465), (473, 474, 476, 475), (479, 480, 478, 477), (472, 468, 466, 470), (477, 478, 474, 473), (475, 479, 477, 473), (480, 476, 474, 478), (481, 482, 484, 483), (487, 488, 486, 485), (485, 486, 482, 481), (483, 487, 485, 481), (489, 490, 492, 491), (495, 496, 494, 493), (488, 484, 482, 486), (493, 494, 490, 489), (491, 495, 493, 489), (496, 492, 490, 494), (497, 498, 500, 499), (503, 504, 502, 501), (501, 502, 498, 497), (499, 503, 501, 497), (505, 506, 508, 507), (511, 512, 510, 509), (504, 500, 498, 502), (509, 510, 506, 505), (507, 511, 509, 505), (512, 508, 506, 510), (507, 508, 512, 511), (387, 388, 392, 391), (513, 514, 516, 515), (519, 520, 518, 517), (517, 518, 514, 513), (515, 519, 517, 513), (521, 522, 524, 523), (527, 528, 526, 525), (520, 516, 514, 518), (525, 526, 522, 521), (523, 527, 525, 521), (528, 524, 522, 526), (529, 530, 532, 531), (535, 536, 534, 533), (533, 534, 530, 529), (531, 535, 533, 529), (537, 538, 540, 539), (543, 544, 542, 541), (536, 532, 530, 534), (541, 542, 538, 537), (539, 543, 541, 537), (544, 540, 538, 542), (545, 546, 548, 547), (551, 552, 550, 549), (549, 550, 546, 545), (547, 551, 549, 545), (553, 554, 556, 555), (559, 560, 558, 557), (552, 548, 546, 550), (557, 558, 554, 553), (555, 559, 557, 553), (560, 556, 554, 558), (561, 562, 564, 563), (567, 568, 566, 565), (565, 566, 562, 561), (563, 567, 565, 561), (569, 570, 572, 571), (575, 576, 574, 573), (568, 564, 562, 566), (573, 574, 570, 569), (571, 575, 573, 569), (576, 572, 570, 574), (577, 578, 580, 579), (583, 584, 582, 581), (581, 582, 578, 577), (579, 583, 581, 577), (585, 586, 588, 587), (591, 592, 590, 589), (584, 580, 578, 582), (589, 590, 586, 585), (587, 591, 589, 585), (592, 588, 586, 590), (593, 594, 596, 595), (599, 600, 598, 597), (597, 598, 594, 593), (595, 599, 597, 593), (601, 602, 604, 603), (607, 608, 606, 605), (600, 596, 594, 598), (605, 606, 602, 601), (603, 607, 605, 601), (608, 604, 602, 606), (609, 610, 612, 611), (615, 616, 614, 613), (613, 614, 610, 609), (611, 615, 613, 609), (617, 618, 620, 619), (623, 624, 622, 621), (616, 612, 610, 614), (621, 622, 618, 617), (619, 623, 621, 617), (624, 620, 618, 622), (625, 626, 628, 627), (631, 632, 630, 629), (629, 630, 626, 625), (627, 631, 629, 625), (633, 634, 636, 635), (639, 640, 638, 637), (632, 628, 626, 630), (637, 638, 634, 633), (635, 639, 637, 633), (640, 636, 634, 638), (635, 636, 640, 639), (515, 516, 520, 519), (641, 642, 644, 643), (647, 648, 646, 645), (645, 646, 642, 641), (643, 647, 645, 641), (649, 650, 652, 651), (655, 656, 654, 653), (648, 644, 642, 646), (653, 654, 650, 649), (651, 655, 653, 649), (656, 652, 650, 654), (657, 658, 660, 659), (663, 664, 662, 661), (661, 662, 658, 657), (659, 663, 661, 657), (665, 666, 668, 667), (671, 672, 670, 669), (664, 660, 658, 662), (669, 670, 666, 665), (667, 671, 669, 665), (672, 668, 666, 670), (673, 674, 676, 675), (679, 680, 678, 677), (677, 678, 674, 673), (675, 679, 677, 673), (681, 682, 684, 683), (687, 688, 686, 685), (680, 676, 674, 678), (685, 686, 682, 681), (683, 687, 685, 681), (688, 684, 682, 686), (689, 690, 692, 691), (695, 696, 694, 693), (693, 694, 690, 689), (691, 695, 693, 689), (697, 698, 700, 699), (703, 704, 702, 701), (696, 692, 690, 694), (701, 702, 698, 697), (699, 703, 701, 697), (704, 700, 698, 702), (705, 706, 708, 707), (711, 712, 710, 709), (709, 710, 706, 705), (707, 711, 709, 705), (713, 714, 716, 715), (719, 720, 718, 717), (712, 708, 706, 710), (717, 718, 714, 713), (715, 719, 717, 713), (720, 716, 714, 718), (721, 722, 724, 723), (727, 728, 726, 725), (725, 726, 722, 721), (723, 727, 725, 721), (729, 730, 732, 731), (735, 736, 734, 733), (728, 724, 722, 726), (733, 734, 730, 729), (731, 735, 733, 729), (736, 732, 730, 734), (737, 738, 740, 739), (743, 744, 742, 741), (741, 742, 738, 737), (739, 743, 741, 737), (745, 746, 748, 747), (751, 752, 750, 749), (744, 740, 738, 742), (749, 750, 746, 745), (747, 751, 749, 745), (752, 748, 746, 750), (753, 754, 756, 755), (759, 760, 758, 757), (757, 758, 754, 753), (755, 759, 757, 753), (761, 762, 764, 763), (767, 768, 766, 765), (760, 756, 754, 758), (765, 766, 762, 761), (763, 767, 765, 761), (768, 764, 762, 766), (643, 644, 648, 647), (763, 764, 768, 767), (769, 770, 772, 771), (775, 776, 774, 773), (773, 774, 770, 769), (771, 775, 773, 769), (777, 778, 780, 779), (783, 784, 782, 781), (776, 772, 770, 774), (781, 782, 778, 777), (779, 783, 781, 777), (784, 780, 778, 782), (785, 786, 788, 787), (791, 792, 790, 789), (789, 790, 786, 785), (787, 791, 789, 785), (793, 794, 796, 795), (799, 800, 798, 797), (792, 788, 786, 790), (797, 798, 794, 793), (795, 799, 797, 793), (800, 796, 794, 798), (801, 802, 804, 803), (807, 808, 806, 805), (805, 806, 802, 801), (803, 807, 805, 801), (809, 810, 812, 811), (815, 816, 814, 813), (808, 804, 802, 806), (813, 814, 810, 809), (811, 815, 813, 809), (816, 812, 810, 814), (817, 818, 820, 819), (823, 824, 822, 821), (821, 822, 818, 817), (819, 823, 821, 817), (824, 820, 818, 822), (825, 826, 828, 827), (831, 832, 830, 829), (829, 830, 826, 825), (827, 831, 829, 825), (833, 834, 836, 835), (839, 840, 838, 837), (832, 828, 826, 830), (837, 838, 834, 833), (835, 839, 837, 833), (840, 836, 834, 838), (841, 842, 844, 843), (847, 848, 846, 845), (845, 846, 842, 841), (843, 847, 845, 841), (849, 850, 852, 851), (855, 856, 854, 853), (848, 844, 842, 846), (853, 854, 850, 849), (851, 855, 853, 849), (856, 852, 850, 854), (857, 858, 860, 859), (863, 864, 862, 861), (861, 862, 858, 857), (859, 863, 861, 857), (865, 866, 868, 867), (871, 872, 870, 869), (864, 860, 858, 862), (869, 870, 866, 865), (867, 871, 869, 865), (872, 868, 866, 870), (867, 868, 872, 871), (771, 772, 776, 775), (873, 874, 882, 881), (900, 901, 886, 878), (879, 887, 884, 876), (877, 878, 886, 885), (875, 876, 884, 883), (877, 885, 888, 880), (875, 883, 882, 874), (879, 880, 888, 887), (874, 873, 889, 890), (900, 878, 894, 902), (879, 876, 892, 895), (878, 877, 893, 894), (876, 875, 891, 892), (877, 880, 896, 893), (875, 874, 890, 891), (880, 879, 895, 896), (873, 897, 899, 889), (873, 881, 898, 897), (900, 902, 904, 901), (899, 897, 898, 903)])
_uv = me_cube_054.uv_layers.new(name='UVMap')
_uv.uv.foreach_set('vector', [0.1003, 0.3782, 0.09964, 0.379, 0.09964, 0.3428, 0.1003, 0.3436, 0.8826, 0.7657, 0.8826, 0.8246, 0.8815, 0.8259, 0.8815, 0.7644, 0.9674, 0.8507, 0.9507, 0.8246, 0.9516, 0.8246, 0.9683, 0.8507, 0.8283, 0.8861, 0.8283, 0.8874, 0.8274, 0.8874, 0.8274, 0.8861, 0.9505, 0.7905, 0.9514, 0.7905, 0.9347, 0.8166, 0.9338, 0.8166, 0.8283, 0.8259, 0.8283, 0.8272, 0.8274, 0.8272, 0.8274, 0.8259, 0.8283, 0.8272, 0.8283, 0.8861, 0.8274, 0.8861, 0.8274, 0.8272, 0.8815, 0.7644, 0.8815, 0.8259, 0.8532, 0.8259, 0.8532, 0.7644, 0.09964, 0.3428, 0.09964, 0.379, 0.08415, 0.379, 0.08415, 0.3428, 0.775, 0.7667, 0.775, 0.8236, 0.7743, 0.8246, 0.7743, 0.7657, 0.7761, 0.7654, 0.775, 0.7667, 0.7743, 0.7657, 0.7755, 0.7644, 0.8016, 0.8249, 0.8016, 0.8259, 0.7755, 0.8259, 0.7761, 0.8249, 0.775, 0.8236, 0.7761, 0.8249, 0.7755, 0.8259, 0.7743, 0.8246, 0.8016, 0.7654, 0.7761, 0.7654, 0.7755, 0.7644, 0.8016, 0.7644, 0.1741, 0.3583, 0.1643, 0.3428, 0.1655, 0.3428, 0.1753, 0.3583, 0.1862, 0.4096, 0.1862, 0.4104, 0.185, 0.4104, 0.185, 0.4096, 0.09886, 0.3944, 0.1001, 0.3944, 0.09027, 0.4099, 0.08904, 0.4099, 0.1862, 0.3743, 0.1862, 0.375, 0.185, 0.375, 0.185, 0.3743, 0.1862, 0.375, 0.1862, 0.4096, 0.185, 0.4096, 0.185, 0.375, 0.06806, 0.3782, 0.06806, 0.3436, 0.06871, 0.3428, 0.06871, 0.379, 0.8288, 0.7657, 0.8299, 0.7644, 0.8299, 0.8259, 0.8288, 0.8246, 0.9674, 0.8507, 0.9683, 0.8507, 0.9516, 0.8768, 0.9507, 0.8768, 0.8799, 0.9389, 0.8808, 0.9389, 0.8808, 0.9402, 0.8799, 0.9402, 0.9505, 0.7905, 0.9338, 0.7644, 0.9347, 0.7644, 0.9514, 0.7905, 0.8799, 0.8787, 0.8808, 0.8787, 0.8808, 0.88, 0.8799, 0.88, 0.8799, 0.88, 0.8808, 0.88, 0.8808, 0.9389, 0.8799, 0.9389, 0.8299, 0.7644, 0.8532, 0.7644, 0.8532, 0.8259, 0.8299, 0.8259, 0.06871, 0.3428, 0.08415, 0.3428, 0.08415, 0.379, 0.06871, 0.379, 0.8281, 0.7667, 0.8288, 0.7657, 0.8288, 0.8246, 0.8281, 0.8236, 0.827, 0.7654, 0.8277, 0.7644, 0.8288, 0.7657, 0.8281, 0.7667, 0.8016, 0.8249, 0.827, 0.8249, 0.8277, 0.8259, 0.8016, 0.8259, 0.8281, 0.8236, 0.8288, 0.8246, 0.8277, 0.8259, 0.827, 0.8249, 0.8016, 0.7654, 0.8016, 0.7644, 0.8277, 0.7644, 0.827, 0.7654, 0.1741, 0.3583, 0.1753, 0.3583, 0.1655, 0.3738, 0.1643, 0.3738, 0.186, 0.373, 0.1872, 0.373, 0.1872, 0.3738, 0.186, 0.3738, 0.09886, 0.3944, 0.08904, 0.379, 0.09027, 0.379, 0.1001, 0.3944, 0.186, 0.3376, 0.1872, 0.3376, 0.1872, 0.3384, 0.186, 0.3384, 0.186, 0.3384, 0.1872, 0.3384, 0.1872, 0.373, 0.186, 0.373, 0.4556, 0.8109, 0.4556, 0.8076, 0.4589, 0.8076, 0.4589, 0.8109, 0.4556, 0.8143, 0.4556, 0.8109, 0.4589, 0.8109, 0.4589, 0.8143, 0.3487, 0.932, 0.3454, 0.932, 0.3454, 0.9262, 0.3487, 0.9262, 0.3078, 0.9259, 0.3078, 0.9317, 0.3044, 0.9317, 0.3044, 0.9259, 0.3416, 0.9378, 0.3416, 0.932, 0.3449, 0.932, 0.3449, 0.9378, 0.4589, 0.7841, 0.4556, 0.7841, 0.4556, 0.7808, 0.4589, 0.7808, 0.4157, 0.824, 0.4124, 0.824, 0.4124, 0.8206, 0.4157, 0.8206, 0.3411, 0.932, 0.3378, 0.932, 0.3378, 0.9262, 0.3411, 0.9262, 0.3145, 0.9259, 0.3145, 0.9317, 0.3111, 0.9317, 0.3111, 0.9259, 0.3178, 0.9317, 0.3178, 0.9376, 0.3145, 0.9376, 0.3145, 0.9317, 0.4556, 0.7942, 0.4556, 0.7908, 0.4589, 0.7908, 0.4589, 0.7942, 0.409, 0.824, 0.409, 0.8206, 0.4124, 0.8206, 0.4124, 0.824, 0.3373, 0.932, 0.3339, 0.932, 0.3339, 0.9262, 0.3373, 0.9262, 0.2859, 0.9304, 0.2859, 0.9246, 0.2893, 0.9246, 0.2893, 0.9304, 0.3211, 0.9317, 0.3211, 0.9376, 0.3178, 0.9376, 0.3178, 0.9317, 0.4591, 0.917, 0.4558, 0.917, 0.4558, 0.9137, 0.4591, 0.9137, 0.4599, 0.8228, 0.4566, 0.8228, 0.4566, 0.8194, 0.4599, 0.8194, 0.3596, 0.9263, 0.3562, 0.9263, 0.3562, 0.9205, 0.3596, 0.9205, 0.4045, 0.931, 0.4045, 0.9252, 0.4079, 0.9252, 0.4079, 0.931, 0.3027, 0.9304, 0.3027, 0.9362, 0.2993, 0.9362, 0.2993, 0.9304, 0.4556, 0.7808, 0.4556, 0.7774, 0.4589, 0.7774, 0.4589, 0.7808, 0.3529, 0.9263, 0.3562, 0.9263, 0.3562, 0.9322, 0.3529, 0.9322, 0.3985, 0.8239, 0.3985, 0.8206, 0.4018, 0.8206, 0.4018, 0.8239, 0.3294, 0.932, 0.326, 0.932, 0.326, 0.9261, 0.3294, 0.9261, 0.296, 0.9246, 0.296, 0.9304, 0.2926, 0.9304, 0.2926, 0.9246, 0.3044, 0.9376, 0.3044, 0.9317, 0.3077, 0.9317, 0.3077, 0.9376, 0.4486, 0.9542, 0.4452, 0.9542, 0.4452, 0.9508, 0.4486, 0.9508, 0.4599, 0.8295, 0.4566, 0.8295, 0.4566, 0.8261, 0.4599, 0.8261, 0.3696, 0.9263, 0.3663, 0.9263, 0.3663, 0.9205, 0.3696, 0.9205, 0.3145, 0.9317, 0.3145, 0.9259, 0.3178, 0.9259, 0.3178, 0.9317, 0.4045, 0.9368, 0.4045, 0.931, 0.4079, 0.931, 0.4079, 0.9368, 0.4591, 0.9137, 0.4558, 0.9137, 0.4558, 0.9103, 0.4591, 0.9103, 0.4247, 0.9509, 0.4281, 0.9509, 0.4281, 0.9542, 0.4247, 0.9542, 0.3529, 0.9205, 0.3562, 0.9205, 0.3562, 0.9263, 0.3529, 0.9263, 0.2826, 0.9304, 0.2826, 0.9246, 0.2859, 0.9246, 0.2859, 0.9304, 0.2862, 0.9362, 0.2862, 0.9304, 0.2896, 0.9304, 0.2896, 0.9362, 0.4556, 0.8042, 0.4556, 0.8009, 0.4589, 0.8009, 0.4589, 0.8042, 0.4556, 0.7975, 0.4556, 0.7942, 0.4589, 0.7942, 0.4589, 0.7975, 0.3596, 0.9322, 0.3562, 0.9322, 0.3562, 0.9263, 0.3596, 0.9263, 0.3078, 0.9317, 0.3078, 0.9259, 0.3111, 0.9259, 0.3111, 0.9317, 0.3294, 0.932, 0.3294, 0.9378, 0.326, 0.9378, 0.326, 0.932, 0.4556, 0.8076, 0.4556, 0.8042, 0.4589, 0.8042, 0.4589, 0.8076, 0.4556, 0.7908, 0.4556, 0.7875, 0.4589, 0.7875, 0.4589, 0.7908, 0.3629, 0.9263, 0.3662, 0.9263, 0.3662, 0.9322, 0.3629, 0.9322, 0.3178, 0.9317, 0.3178, 0.9259, 0.3212, 0.9259, 0.3212, 0.9317, 0.3078, 0.9376, 0.3078, 0.9317, 0.3111, 0.9317, 0.3111, 0.9376, 0.4589, 0.7875, 0.4556, 0.7875, 0.4556, 0.7841, 0.4589, 0.7841, 0.4589, 0.7741, 0.4589, 0.7774, 0.4556, 0.7774, 0.4556, 0.7741, 0.3596, 0.9263, 0.3629, 0.9263, 0.3629, 0.9322, 0.3596, 0.9322, 0.2893, 0.9304, 0.2893, 0.9246, 0.2926, 0.9246, 0.2926, 0.9304, 0.3144, 0.9317, 0.3144, 0.9376, 0.3111, 0.9376, 0.3111, 0.9317, 0.4565, 0.9285, 0.4599, 0.9285, 0.4599, 0.9318, 0.4565, 0.9318, 0.4591, 0.9103, 0.4558, 0.9103, 0.4558, 0.907, 0.4591, 0.907, 0.3596, 0.9205, 0.3629, 0.9205, 0.3629, 0.9263, 0.3596, 0.9263, 0.2792, 0.9246, 0.2792, 0.9304, 0.2759, 0.9304, 0.2759, 0.9246, 0.4118, 0.931, 0.4118, 0.9368, 0.4084, 0.9368, 0.4084, 0.931, 0.326, 0.9535, 0.3226, 0.9535, 0.3226, 0.9501, 0.326, 0.9501, 0.3449, 0.932, 0.3416, 0.932, 0.3416, 0.9261, 0.3449, 0.9261, 0.4556, 0.8009, 0.4556, 0.7975, 0.4589, 0.7975, 0.4589, 0.8009, 0.3525, 0.932, 0.3491, 0.932, 0.3491, 0.9262, 0.3525, 0.9262, 0.4123, 0.931, 0.4123, 0.9251, 0.4157, 0.9251, 0.4157, 0.931, 0.3333, 0.932, 0.3333, 0.9378, 0.33, 0.9378, 0.33, 0.932, 0.4599, 0.8261, 0.4566, 0.8261, 0.4566, 0.8228, 0.4599, 0.8228, 0.387, 0.9539, 0.3837, 0.9539, 0.3837, 0.9505, 0.387, 0.9505, 0.2792, 0.9246, 0.2826, 0.9246, 0.2826, 0.9304, 0.2792, 0.9304, 0.296, 0.9304, 0.296, 0.9246, 0.2993, 0.9246, 0.2993, 0.9304, 0.4422, 0.817, 0.4422, 0.8228, 0.4388, 0.8228, 0.4388, 0.817, 0.4216, 0.9542, 0.4182, 0.9542, 0.4182, 0.9509, 0.4216, 0.9509, 0.4591, 0.9204, 0.4558, 0.9204, 0.4558, 0.917, 0.4591, 0.917, 0.4331, 0.823, 0.4298, 0.823, 0.4298, 0.8171, 0.4331, 0.8171, 0.4118, 0.9252, 0.4118, 0.931, 0.4084, 0.931, 0.4084, 0.9252, 0.4157, 0.931, 0.4157, 0.9368, 0.4123, 0.9368, 0.4123, 0.931, 0.4599, 0.8194, 0.4566, 0.8194, 0.4566, 0.8161, 0.4599, 0.8161, 0.4044, 0.9541, 0.4011, 0.9541, 0.4011, 0.9507, 0.4044, 0.9507, 0.3629, 0.9205, 0.3663, 0.9205, 0.3663, 0.9263, 0.3629, 0.9263, 0.3027, 0.9246, 0.3027, 0.9304, 0.2993, 0.9304, 0.2993, 0.9246, 0.2962, 0.9304, 0.2962, 0.9362, 0.2929, 0.9362, 0.2929, 0.9304, 0.4599, 0.8328, 0.4566, 0.8328, 0.4566, 0.8295, 0.4599, 0.8295, 0.3837, 0.9541, 0.3803, 0.9541, 0.3803, 0.9507, 0.3837, 0.9507, 0.2725, 0.9246, 0.2759, 0.9246, 0.2759, 0.9304, 0.2725, 0.9304, 0.3333, 0.9261, 0.3333, 0.932, 0.33, 0.932, 0.33, 0.9261, 0.2929, 0.9304, 0.2929, 0.9362, 0.2896, 0.9362, 0.2896, 0.9304, 0.1924, 0.4293, 0.1924, 0.4254, 0.193, 0.4254, 0.193, 0.4293, 0.1924, 0.3237, 0.1924, 0.3275, 0.1918, 0.3275, 0.1918, 0.3237, 0.1893, 0.3492, 0.1872, 0.3492, 0.1872, 0.3453, 0.1893, 0.3453, 0.164, 0.4308, 0.164, 0.4286, 0.1647, 0.4286, 0.1647, 0.4308, 0.193, 0.4144, 0.193, 0.4122, 0.1937, 0.4122, 0.1937, 0.4144, 0.1929, 0.3508, 0.1929, 0.3486, 0.1936, 0.3486, 0.1936, 0.3508, 0.193, 0.41, 0.193, 0.4078, 0.1937, 0.4078, 0.1937, 0.41, 0.1872, 0.3492, 0.1893, 0.3492, 0.1893, 0.353, 0.1872, 0.353, 0.1919, 0.4013, 0.1919, 0.3975, 0.1925, 0.3975, 0.1925, 0.4013, 0.1923, 0.3315, 0.1923, 0.3277, 0.1929, 0.3277, 0.1929, 0.3315, 0.1633, 0.4301, 0.1633, 0.4279, 0.1639, 0.4279, 0.1639, 0.4301, 0.1547, 0.4285, 0.1547, 0.4307, 0.154, 0.4307, 0.154, 0.4285, 0.1872, 0.4116, 0.1892, 0.4116, 0.1892, 0.4155, 0.1872, 0.4155, 0.1325, 0.4249, 0.1325, 0.4287, 0.1319, 0.4287, 0.1319, 0.4249, 0.1922, 0.3893, 0.1922, 0.3855, 0.1928, 0.3855, 0.1928, 0.3893, 0.1679, 0.4286, 0.1679, 0.4308, 0.1672, 0.4307, 0.1672, 0.4285, 0.1672, 0.4285, 0.1672, 0.4307, 0.1666, 0.4308, 0.1666, 0.4286, 0.1872, 0.3415, 0.1893, 0.3415, 0.1893, 0.3453, 0.1872, 0.3453, 0.1921, 0.4072, 0.1921, 0.4033, 0.1927, 0.4033, 0.1927, 0.4072, 0.1924, 0.3968, 0.1924, 0.3929, 0.193, 0.3929, 0.193, 0.3968, 0.1831, 0.4286, 0.1831, 0.4308, 0.1824, 0.4308, 0.1824, 0.4286, 0.1703, 0.4286, 0.1703, 0.4308, 0.1696, 0.4308, 0.1696, 0.4286, 0.1829, 0.4044, 0.1849, 0.4044, 0.1849, 0.4082, 0.1829, 0.4082, 0.1922, 0.3818, 0.1922, 0.378, 0.1928, 0.378, 0.1928, 0.3818, 0.1924, 0.3275, 0.1924, 0.3237, 0.1929, 0.3237, 0.1929, 0.3275, 0.1527, 0.4307, 0.1527, 0.4285, 0.1534, 0.4285, 0.1534, 0.4307, 0.1931, 0.3458, 0.1931, 0.348, 0.1924, 0.348, 0.1924, 0.3458, 0.1872, 0.353, 0.1893, 0.353, 0.1893, 0.3569, 0.1872, 0.3569, 0.1919, 0.422, 0.1919, 0.4182, 0.1925, 0.4182, 0.1925, 0.422, 0.1924, 0.4155, 0.1924, 0.4116, 0.193, 0.4116, 0.193, 0.4155, 0.1936, 0.4277, 0.1936, 0.4299, 0.193, 0.4299, 0.193, 0.4277, 0.1937, 0.3376, 0.1937, 0.3398, 0.193, 0.3398, 0.193, 0.3376, 0.08368, 0.4129, 0.0857, 0.4129, 0.0857, 0.4168, 0.08368, 0.4168, 0.1918, 0.3968, 0.1918, 0.3929, 0.1924, 0.3929, 0.1924, 0.3968, 0.1924, 0.4116, 0.1924, 0.4078, 0.193, 0.4078, 0.193, 0.4116, 0.1838, 0.4286, 0.1838, 0.4308, 0.1831, 0.4308, 0.1831, 0.4286, 0.154, 0.4285, 0.154, 0.4307, 0.1534, 0.4307, 0.1534, 0.4285, 0.1893, 0.3415, 0.1872, 0.3415, 0.1872, 0.3376, 0.1893, 0.3376, 0.1747, 0.341, 0.1747, 0.3372, 0.1753, 0.3372, 0.1753, 0.341, 0.1924, 0.3525, 0.1924, 0.3486, 0.1929, 0.3486, 0.1929, 0.3525, 0.1931, 0.3175, 0.1926, 0.3175, 0.1926, 0.3137, 0.1931, 0.3137, 0.1925, 0.3691, 0.1931, 0.3691, 0.1931, 0.3729, 0.1925, 0.3729, 0.174, 0.4241, 0.174, 0.4202, 0.1756, 0.4202, 0.1756, 0.4241, 0.1696, 0.4308, 0.169, 0.4308, 0.169, 0.4286, 0.1696, 0.4286, 0.1769, 0.4288, 0.1776, 0.4288, 0.1776, 0.431, 0.1769, 0.431, 0.1647, 0.4286, 0.1654, 0.4286, 0.1654, 0.4308, 0.1647, 0.4308, 0.1937, 0.4122, 0.193, 0.4122, 0.193, 0.41, 0.1937, 0.41, 0.1623, 0.4249, 0.1623, 0.421, 0.164, 0.421, 0.164, 0.4249, 0.1925, 0.3562, 0.1931, 0.3562, 0.1931, 0.3601, 0.1925, 0.3601, 0.1929, 0.3237, 0.1935, 0.3237, 0.1935, 0.3275, 0.1929, 0.3275, 0.1925, 0.3669, 0.1932, 0.3668, 0.1932, 0.369, 0.1925, 0.3691, 0.1404, 0.4307, 0.1397, 0.4307, 0.1397, 0.4285, 0.1404, 0.4285, 0.1857, 0.3381, 0.1857, 0.342, 0.1841, 0.342, 0.1841, 0.3381, 0.193, 0.3768, 0.1925, 0.3768, 0.1925, 0.3729, 0.193, 0.3729, 0.1926, 0.3098, 0.1932, 0.3098, 0.1932, 0.3137, 0.1926, 0.3137, 0.1654, 0.4286, 0.166, 0.4286, 0.166, 0.4308, 0.1654, 0.4308, 0.193, 0.4254, 0.1936, 0.4255, 0.1936, 0.4277, 0.193, 0.4276, 0.174, 0.4202, 0.174, 0.4164, 0.1756, 0.4164, 0.1756, 0.4202, 0.1931, 0.3095, 0.1925, 0.3095, 0.1925, 0.3057, 0.1931, 0.3057, 0.1931, 0.3232, 0.1926, 0.3232, 0.1926, 0.3194, 0.1931, 0.3194, 0.1937, 0.3441, 0.193, 0.3441, 0.193, 0.3419, 0.1937, 0.3419, 0.1936, 0.3531, 0.1929, 0.353, 0.1929, 0.3508, 0.1936, 0.3509, 0.1371, 0.4243, 0.1371, 0.4205, 0.1388, 0.4205, 0.1388, 0.4243, 0.193, 0.4013, 0.1925, 0.4013, 0.1925, 0.3975, 0.193, 0.3975, 0.1935, 0.3315, 0.1929, 0.3315, 0.1929, 0.3277, 0.1935, 0.3277, 0.1683, 0.4286, 0.169, 0.4286, 0.169, 0.4308, 0.1683, 0.4308, 0.1925, 0.4155, 0.1932, 0.4155, 0.1932, 0.4177, 0.1925, 0.4177, 0.1623, 0.421, 0.1623, 0.4172, 0.164, 0.4172, 0.164, 0.421, 0.193, 0.3458, 0.1924, 0.3458, 0.1924, 0.3419, 0.193, 0.3419, 0.1933, 0.3818, 0.1928, 0.3818, 0.1928, 0.378, 0.1933, 0.378, 0.1824, 0.4308, 0.1818, 0.4308, 0.1818, 0.4286, 0.1824, 0.4286, 0.1769, 0.431, 0.1762, 0.431, 0.1762, 0.4288, 0.1769, 0.4288, 0.1623, 0.4133, 0.1623, 0.4094, 0.164, 0.4094, 0.164, 0.4133, 0.1925, 0.4182, 0.193, 0.4182, 0.193, 0.422, 0.1925, 0.422, 0.1933, 0.4072, 0.1927, 0.4072, 0.1927, 0.4033, 0.1933, 0.4033, 0.1326, 0.4309, 0.1319, 0.4309, 0.1319, 0.4287, 0.1326, 0.4287, 0.1405, 0.4285, 0.1412, 0.4285, 0.1412, 0.4307, 0.1405, 0.4307, 0.1623, 0.4172, 0.1623, 0.4133, 0.164, 0.4133, 0.164, 0.4172, 0.193, 0.3415, 0.1924, 0.3415, 0.1924, 0.3376, 0.193, 0.3376, 0.1934, 0.3893, 0.1928, 0.3893, 0.1928, 0.3855, 0.1934, 0.3855, 0.1926, 0.3336, 0.1932, 0.3336, 0.1932, 0.3374, 0.1926, 0.3374, 0.1931, 0.3662, 0.1925, 0.3662, 0.1925, 0.3624, 0.1931, 0.3624, 0.1801, 0.4267, 0.1801, 0.4229, 0.1817, 0.4229, 0.1817, 0.4267, 0.1397, 0.4307, 0.139, 0.4307, 0.139, 0.4285, 0.1397, 0.4285, 0.1932, 0.3624, 0.1925, 0.3624, 0.1925, 0.3602, 0.1932, 0.3602, 0.08126, 0.9438, 0.08126, 0.8912, 0.08254, 0.8901, 0.08962, 0.89, 0.09663, 0.89, 0.1037, 0.89, 0.111, 0.89, 0.111, 0.945, 0.08254, 0.945, 0.2024, 0.9415, 0.1911, 0.9415, 0.1911, 0.8889, 0.2024, 0.8889, 0.1657, 0.8966, 0.1491, 0.8966, 0.1536, 0.8901, 0.1657, 0.8901, 0.1638, 0.7686, 0.1751, 0.7686, 0.1759, 0.7698, 0.1638, 0.7698, 0.1657, 0.8901, 0.1536, 0.8901, 0.1544, 0.8889, 0.1657, 0.8889, 0.1657, 0.9164, 0.1366, 0.9164, 0.1408, 0.9096, 0.1657, 0.9096, 0.1638, 0.7698, 0.1759, 0.7698, 0.1929, 0.7961, 0.1638, 0.7961, 0.1384, 0.7698, 0.1638, 0.7698, 0.1638, 0.7961, 0.1384, 0.7961, 0.07977, 0.9247, 0.07977, 0.8993, 0.08092, 0.8993, 0.08092, 0.9247, 0.1911, 0.8901, 0.1657, 0.8901, 0.1657, 0.8889, 0.1911, 0.8889, 0.1384, 0.7686, 0.1638, 0.7686, 0.1638, 0.7698, 0.1384, 0.7698, 0.1911, 0.8966, 0.1657, 0.8966, 0.1657, 0.8901, 0.1911, 0.8901, 0.2277, 0.9415, 0.2024, 0.9415, 0.2024, 0.8889, 0.2277, 0.8889, 0.163, 0.6014, 0.163, 0.5815, 0.1683, 0.5815, 0.1683, 0.6014, 0.1354, 0.9622, 0.1354, 0.9554, 0.1366, 0.9554, 0.1366, 0.9622, 0.1911, 0.9096, 0.1657, 0.9096, 0.1657, 0.9031, 0.1911, 0.9031, 0.1657, 0.9096, 0.1408, 0.9096, 0.1451, 0.9031, 0.1657, 0.9031, 0.1657, 0.9031, 0.1451, 0.9031, 0.1491, 0.8966, 0.1657, 0.8966, 0.1657, 0.9031, 0.1657, 0.8966, 0.1911, 0.8966, 0.1911, 0.9031, 0.1378, 0.8889, 0.1366, 0.8878, 0.1366, 0.8352, 0.1378, 0.834, 0.1641, 0.834, 0.1641, 0.8878, 0.1573, 0.8878, 0.1573, 0.8889, 0.1508, 0.8889, 0.1443, 0.8889, 0.1356, 0.9438, 0.1345, 0.945, 0.111, 0.945, 0.111, 0.89, 0.1172, 0.89, 0.123, 0.89, 0.1288, 0.8901, 0.1345, 0.8901, 0.1356, 0.8913, 0.03475, 0.8972, 0.03475, 0.9497, 0.02344, 0.9497, 0.02344, 0.8972, 0.1657, 0.9362, 0.1657, 0.9427, 0.1536, 0.9427, 0.1491, 0.9362, 0.1638, 0.8235, 0.1638, 0.8223, 0.1759, 0.8223, 0.1751, 0.8235, 0.1657, 0.9427, 0.1657, 0.9439, 0.1544, 0.9439, 0.1536, 0.9427, 0.1657, 0.9164, 0.1657, 0.9232, 0.1408, 0.9232, 0.1366, 0.9164, 0.1638, 0.8223, 0.1638, 0.7961, 0.1929, 0.7961, 0.1759, 0.8223, 0.1384, 0.8223, 0.1384, 0.7961, 0.1638, 0.7961, 0.1638, 0.8223, 0.08092, 0.9501, 0.07977, 0.9501, 0.07977, 0.9247, 0.08092, 0.9247, 0.1911, 0.9427, 0.1911, 0.9439, 0.1657, 0.9439, 0.1657, 0.9427, 0.1384, 0.8235, 0.1384, 0.8223, 0.1638, 0.8223, 0.1638, 0.8235, 0.1911, 0.9362, 0.1911, 0.9427, 0.1657, 0.9427, 0.1657, 0.9362, 0.06011, 0.8972, 0.06011, 0.9497, 0.03475, 0.9497, 0.03475, 0.8972, 0.163, 0.6014, 0.1577, 0.6014, 0.1577, 0.5815, 0.163, 0.5815, 0.1354, 0.9622, 0.1366, 0.9622, 0.1366, 0.969, 0.1354, 0.969, 0.1911, 0.9232, 0.1911, 0.9297, 0.1657, 0.9297, 0.1657, 0.9232, 0.1657, 0.9232, 0.1657, 0.9297, 0.1451, 0.9297, 0.1408, 0.9232, 0.1657, 0.9297, 0.1657, 0.9362, 0.1491, 0.9362, 0.1451, 0.9297, 0.1657, 0.9297, 0.1911, 0.9297, 0.1911, 0.9362, 0.1657, 0.9362, 0.1904, 0.8889, 0.1839, 0.8889, 0.1774, 0.8889, 0.1709, 0.8889, 0.1709, 0.8878, 0.1641, 0.8878, 0.1641, 0.834, 0.1904, 0.834, 0.1916, 0.8352, 0.1916, 0.8878, 0.3434, 0.6906, 0.345, 0.6906, 0.3449, 0.6936, 0.3434, 0.6936, 0.38, 0.66, 0.3815, 0.66, 0.3814, 0.6665, 0.38, 0.6665, 0.3786, 0.6665, 0.3799, 0.6665, 0.38, 0.673, 0.3784, 0.673, 0.3624, 0.66, 0.3624, 0.6665, 0.3593, 0.6665, 0.3593, 0.66, 0.3654, 0.6665, 0.3654, 0.6729, 0.3625, 0.6728, 0.3624, 0.6664, 0.3389, 0.6932, 0.3372, 0.6931, 0.3373, 0.6906, 0.3389, 0.6906, 0.3784, 0.6806, 0.3768, 0.6806, 0.377, 0.66, 0.3784, 0.66, 0.4328, 0.5568, 0.4342, 0.5569, 0.4342, 0.5595, 0.4329, 0.5595, 0.3674, 0.66, 0.3687, 0.66, 0.3688, 0.6806, 0.3672, 0.6806, 0.411, 0.6787, 0.411, 0.6581, 0.4136, 0.6581, 0.4136, 0.6787, 0.4189, 0.6581, 0.4189, 0.6787, 0.4163, 0.6787, 0.4162, 0.6581, 0.4333, 0.659, 0.4333, 0.662, 0.4317, 0.662, 0.4316, 0.6591, 0.38, 0.673, 0.38, 0.6665, 0.3814, 0.6665, 0.3815, 0.673, 0.4324, 0.6767, 0.4325, 0.6737, 0.4338, 0.6736, 0.4338, 0.6767, 0.3786, 0.6665, 0.3784, 0.66, 0.38, 0.66, 0.3799, 0.6665, 0.3624, 0.673, 0.3593, 0.673, 0.3593, 0.6665, 0.3624, 0.6665, 0.3654, 0.6665, 0.3624, 0.6664, 0.3625, 0.66, 0.3654, 0.66, 0.3553, 0.6906, 0.3553, 0.6932, 0.3538, 0.6932, 0.3537, 0.6907, 0.3768, 0.66, 0.3768, 0.6806, 0.3754, 0.6806, 0.3753, 0.66, 0.433, 0.6566, 0.433, 0.654, 0.4343, 0.6539, 0.4343, 0.6565, 0.4203, 0.6581, 0.4205, 0.6787, 0.4189, 0.6787, 0.4189, 0.6581, 0.3593, 0.6806, 0.3567, 0.6806, 0.3567, 0.66, 0.3593, 0.66, 0.4136, 0.6581, 0.4162, 0.6581, 0.4162, 0.6787, 0.4136, 0.6787, 0.9789, 0.8642, 0.9789, 0.8678, 0.9774, 0.8678, 0.9774, 0.8643, 0.9774, 0.8577, 0.9774, 0.8542, 0.9789, 0.8542, 0.9789, 0.8577, 0.9022, 0.9598, 0.8987, 0.9598, 0.8987, 0.9536, 0.9022, 0.9536, 0.9791, 0.7874, 0.9791, 0.7935, 0.9776, 0.7935, 0.9776, 0.7874, 0.9772, 0.8355, 0.9772, 0.839, 0.9737, 0.8392, 0.9737, 0.8355, 0.865, 0.9654, 0.865, 0.9616, 0.8685, 0.9619, 0.8685, 0.9654, 0.9792, 0.7719, 0.9792, 0.778, 0.9777, 0.778, 0.9777, 0.7719, 0.8069, 0.9537, 0.8034, 0.9537, 0.8034, 0.9475, 0.8069, 0.9475, 0.917, 0.9508, 0.917, 0.957, 0.9135, 0.957, 0.9135, 0.9508, 0.8794, 0.9554, 0.8794, 0.9615, 0.8758, 0.9614, 0.8758, 0.9553, 0.9257, 0.9605, 0.9293, 0.9605, 0.9293, 0.9648, 0.9259, 0.9647, 0.9753, 0.9618, 0.9718, 0.9618, 0.9718, 0.9575, 0.9753, 0.9575, 0.7927, 0.9598, 0.7891, 0.9598, 0.7891, 0.9537, 0.7927, 0.9537, 0.9315, 0.8161, 0.9315, 0.8222, 0.9273, 0.8222, 0.9273, 0.8161, 0.9788, 0.9653, 0.9753, 0.9653, 0.9753, 0.9618, 0.9788, 0.9618, 0.7854, 0.9646, 0.7854, 0.9677, 0.7819, 0.9678, 0.7819, 0.9642, 0.8365, 0.9304, 0.8365, 0.9365, 0.8323, 0.9365, 0.8323, 0.9304, 0.8322, 0.9502, 0.8286, 0.9502, 0.8287, 0.944, 0.8322, 0.944, 0.9321, 0.9572, 0.9321, 0.951, 0.9356, 0.951, 0.9356, 0.9572, 0.9722, 0.9267, 0.9722, 0.9328, 0.9687, 0.9328, 0.9687, 0.9268, 0.9173, 0.9683, 0.9173, 0.9647, 0.9208, 0.9648, 0.9208, 0.9681, 0.8648, 0.9616, 0.8648, 0.9655, 0.8613, 0.9652, 0.8613, 0.9617, 0.8758, 0.9493, 0.8723, 0.9493, 0.8722, 0.9431, 0.8758, 0.9431, 0.8321, 0.9502, 0.8321, 0.9563, 0.8286, 0.9563, 0.8286, 0.9502, 0.8036, 0.964, 0.8036, 0.9676, 0.8, 0.9677, 0.8, 0.964, 0.884, 0.9688, 0.8807, 0.9688, 0.8807, 0.9653, 0.8843, 0.9653, 0.9687, 0.8837, 0.9687, 0.8776, 0.9722, 0.8776, 0.9722, 0.8838, 0.7816, 0.9535, 0.7781, 0.9535, 0.778, 0.9474, 0.7816, 0.9474, 0.945, 0.9593, 0.945, 0.9531, 0.9485, 0.9531, 0.9485, 0.9593, 0.8722, 0.9616, 0.8722, 0.9555, 0.8757, 0.9555, 0.8757, 0.9616, 0.9022, 0.9641, 0.8985, 0.9641, 0.8987, 0.9598, 0.902, 0.9598, 0.778, 0.964, 0.7745, 0.964, 0.7743, 0.9597, 0.778, 0.9598, 0.7781, 0.9412, 0.7817, 0.9412, 0.7817, 0.9474, 0.778, 0.9474, 0.9273, 0.8161, 0.9273, 0.8222, 0.923, 0.8222, 0.923, 0.8161, 0.8159, 0.9688, 0.8124, 0.9688, 0.8124, 0.9653, 0.8159, 0.9653, 0.8491, 0.9651, 0.8491, 0.9615, 0.8526, 0.9618, 0.8526, 0.9654, 0.9257, 0.9355, 0.9257, 0.9294, 0.93, 0.9293, 0.93, 0.9354, 0.7779, 0.9536, 0.7743, 0.9536, 0.7744, 0.9474, 0.7779, 0.9474, 0.9649, 0.9514, 0.9649, 0.9576, 0.9613, 0.9576, 0.9613, 0.9514, 0.8947, 0.9629, 0.8947, 0.9569, 0.8982, 0.9569, 0.8982, 0.963, 0.9722, 0.8998, 0.9722, 0.8961, 0.9757, 0.896, 0.9757, 0.8998, 0.8524, 0.9689, 0.8491, 0.9689, 0.8491, 0.9654, 0.8526, 0.9654, 0.8568, 0.9491, 0.8534, 0.9491, 0.8532, 0.9429, 0.8569, 0.9429, 0.8035, 0.9599, 0.8035, 0.9537, 0.8071, 0.9537, 0.8071, 0.9599, 0.9521, 0.9646, 0.9521, 0.9677, 0.9485, 0.9681, 0.9485, 0.9645, 0.9761, 0.7681, 0.9761, 0.7719, 0.9726, 0.7717, 0.9726, 0.7682, 0.8491, 0.9615, 0.8491, 0.9554, 0.8526, 0.9554, 0.8526, 0.9615, 0.9718, 0.9637, 0.9684, 0.9637, 0.9684, 0.9575, 0.9716, 0.9575, 0.8946, 0.9508, 0.8946, 0.957, 0.8911, 0.957, 0.8911, 0.9508, 0.8573, 0.9614, 0.8573, 0.9553, 0.8608, 0.9553, 0.8608, 0.9614, 0.8195, 0.9614, 0.8195, 0.9648, 0.8159, 0.9653, 0.8159, 0.9613, 0.9718, 0.9637, 0.9718, 0.9674, 0.9683, 0.9672, 0.9683, 0.9637, 0.845, 0.9491, 0.8485, 0.9491, 0.8485, 0.9553, 0.8452, 0.9553, 0.9587, 0.9514, 0.9587, 0.9576, 0.9551, 0.9576, 0.9551, 0.9514, 0.9215, 0.9605, 0.925, 0.9605, 0.925, 0.9647, 0.9216, 0.9647, 0.9173, 0.9605, 0.9208, 0.9605, 0.9208, 0.9647, 0.9173, 0.9647, 0.8532, 0.9552, 0.8532, 0.9491, 0.8568, 0.9492, 0.8568, 0.9553, 0.7965, 0.9537, 0.8, 0.9537, 0.8, 0.9599, 0.7965, 0.9599, 0.9326, 0.8259, 0.9326, 0.8198, 0.9368, 0.8198, 0.9368, 0.8259, 0.8365, 0.9365, 0.8365, 0.9304, 0.8408, 0.9304, 0.8408, 0.9365, 0.955, 0.9674, 0.955, 0.9638, 0.9585, 0.964, 0.9585, 0.9672, 0.9485, 0.9643, 0.9485, 0.9678, 0.945, 0.9679, 0.945, 0.9643, 0.8795, 0.943, 0.8759, 0.9429, 0.8758, 0.9368, 0.8795, 0.9368, 0.8323, 0.9554, 0.8323, 0.9492, 0.8358, 0.9492, 0.8358, 0.9554, 0.8573, 0.9653, 0.8573, 0.9618, 0.8608, 0.9614, 0.8608, 0.9653, 0.8793, 0.9689, 0.8758, 0.9689, 0.8759, 0.9653, 0.8792, 0.9653, 0.8686, 0.9616, 0.8686, 0.9555, 0.8721, 0.9554, 0.8721, 0.9616, 0.8197, 0.9489, 0.823, 0.9489, 0.823, 0.9551, 0.8195, 0.9551, 0.925, 0.9543, 0.925, 0.9605, 0.9215, 0.9605, 0.9215, 0.9543, 0.845, 0.9614, 0.845, 0.9553, 0.8485, 0.9553, 0.8485, 0.9614, 0.8985, 0.9676, 0.8985, 0.9641, 0.9021, 0.9641, 0.9021, 0.9677, 0.9739, 0.8578, 0.9739, 0.8542, 0.9774, 0.8542, 0.9774, 0.8578, 0.8573, 0.9429, 0.8609, 0.9429, 0.8609, 0.9491, 0.8574, 0.9491, 0.9356, 0.9572, 0.9356, 0.951, 0.9392, 0.951, 0.9392, 0.9572, 0.8391, 0.9654, 0.8391, 0.9689, 0.8365, 0.9689, 0.8365, 0.9654, 0.9787, 0.801, 0.9787, 0.8045, 0.9762, 0.8045, 0.9762, 0.801, 0.9687, 0.9144, 0.9687, 0.9083, 0.9722, 0.9083, 0.9722, 0.9145, 0.9023, 0.9596, 0.9058, 0.9596, 0.9058, 0.9644, 0.9022, 0.9644, 0.978, 0.9514, 0.978, 0.9562, 0.9754, 0.9562, 0.9754, 0.9514, 0.9675, 0.9633, 0.9675, 0.968, 0.965, 0.968, 0.965, 0.9633, 0.9096, 0.9644, 0.9061, 0.9644, 0.9061, 0.9596, 0.9096, 0.9597, 0.7744, 0.9536, 0.7779, 0.9536, 0.7779, 0.9597, 0.7743, 0.9597, 0.9802, 0.8443, 0.9802, 0.8478, 0.9788, 0.8478, 0.9788, 0.8443, 0.9788, 0.9611, 0.9788, 0.9575, 0.9802, 0.9575, 0.9802, 0.9611, 0.8443, 0.9614, 0.8408, 0.9614, 0.8408, 0.9553, 0.8443, 0.9553, 0.9777, 0.7842, 0.9777, 0.778, 0.9791, 0.778, 0.9791, 0.7842, 0.9763, 0.9121, 0.9763, 0.9156, 0.9728, 0.9158, 0.9728, 0.9121, 0.8358, 0.9616, 0.8358, 0.9654, 0.8323, 0.9651, 0.8323, 0.9616, 0.9792, 0.8107, 0.9792, 0.8169, 0.9778, 0.8169, 0.9778, 0.8107, 0.9293, 0.9543, 0.9258, 0.9543, 0.9257, 0.9481, 0.9293, 0.9481, 0.9632, 0.9514, 0.9632, 0.9452, 0.9668, 0.9452, 0.9668, 0.9514, 0.8124, 0.9489, 0.8124, 0.9551, 0.8089, 0.9551, 0.8089, 0.9489, 0.9785, 0.9328, 0.9785, 0.9364, 0.9749, 0.9364, 0.9749, 0.933, 0.9053, 0.8259, 0.9053, 0.8224, 0.9088, 0.8224, 0.9088, 0.8259, 0.8195, 0.9551, 0.823, 0.9551, 0.823, 0.9613, 0.8195, 0.9613, 0.8722, 0.9555, 0.8722, 0.9493, 0.8757, 0.9493, 0.8757, 0.9555, 0.8408, 0.9653, 0.8443, 0.9653, 0.8443, 0.9688, 0.8408, 0.9688, 0.7928, 0.9674, 0.7928, 0.9643, 0.7963, 0.9642, 0.7963, 0.9678, 0.9687, 0.9206, 0.9687, 0.9145, 0.9722, 0.9145, 0.9722, 0.9206, 0.9171, 0.9508, 0.9135, 0.9508, 0.9137, 0.9447, 0.9171, 0.9447, 0.8408, 0.9553, 0.8408, 0.9491, 0.8443, 0.9491, 0.8443, 0.9553, 0.8321, 0.9563, 0.8321, 0.9625, 0.8286, 0.9625, 0.8286, 0.9563, 0.8, 0.9641, 0.7965, 0.9641, 0.7965, 0.9599, 0.7999, 0.9599, 0.7819, 0.964, 0.778, 0.964, 0.7783, 0.9597, 0.7819, 0.9597, 0.9485, 0.9531, 0.945, 0.9531, 0.945, 0.9469, 0.9485, 0.9469, 0.9404, 0.8247, 0.9404, 0.8185, 0.9446, 0.8185, 0.9446, 0.8247, 0.778, 0.9676, 0.778, 0.9641, 0.7816, 0.964, 0.7816, 0.9676, 0.975, 0.9054, 0.975, 0.9022, 0.9785, 0.9022, 0.9785, 0.9057, 0.9215, 0.9355, 0.9215, 0.9293, 0.9257, 0.9293, 0.9257, 0.9355, 0.7891, 0.9535, 0.7856, 0.9535, 0.7856, 0.9474, 0.7891, 0.9474, 0.8758, 0.9553, 0.8758, 0.9491, 0.8794, 0.9491, 0.8794, 0.9553, 0.8613, 0.9616, 0.8613, 0.9555, 0.8648, 0.9555, 0.8648, 0.9616, 0.9774, 0.8592, 0.9774, 0.8629, 0.9739, 0.8627, 0.9739, 0.8594, 0.9774, 0.8729, 0.9774, 0.8765, 0.9739, 0.8766, 0.9739, 0.873, 0.7891, 0.9474, 0.7854, 0.9474, 0.7854, 0.9412, 0.7891, 0.9412, 0.8491, 0.9554, 0.8491, 0.9492, 0.8526, 0.9492, 0.8526, 0.9554, 0.9785, 0.8838, 0.9785, 0.8873, 0.9749, 0.8873, 0.9749, 0.8838, 0.8758, 0.9651, 0.8758, 0.9615, 0.8794, 0.9618, 0.8794, 0.9653, 0.9356, 0.9572, 0.9356, 0.9634, 0.9321, 0.9633, 0.9321, 0.9572, 0.7963, 0.9537, 0.7928, 0.9537, 0.7928, 0.9475, 0.7963, 0.9475, 0.8573, 0.9553, 0.8573, 0.9491, 0.8608, 0.9491, 0.8608, 0.9553, 0.8844, 0.955, 0.8845, 0.9489, 0.8879, 0.9489, 0.8879, 0.955, 0.9718, 0.9656, 0.9718, 0.9619, 0.9753, 0.9618, 0.9753, 0.9656, 0.809, 0.9654, 0.8123, 0.9654, 0.8123, 0.9689, 0.8089, 0.9689, 0.8444, 0.9491, 0.841, 0.9491, 0.8408, 0.9429, 0.8445, 0.9429, 0.8686, 0.9554, 0.8686, 0.9493, 0.8721, 0.9493, 0.8721, 0.9554, 0.9061, 0.9679, 0.9061, 0.9647, 0.9096, 0.9644, 0.9096, 0.968, 0.9761, 0.7644, 0.9761, 0.7681, 0.9726, 0.7679, 0.9726, 0.7645, 0.8323, 0.9616, 0.8323, 0.9554, 0.8358, 0.9554, 0.8358, 0.9616, 0.9516, 0.9576, 0.955, 0.9576, 0.955, 0.9638, 0.9518, 0.9638, 0.9257, 0.9605, 0.9257, 0.9543, 0.9293, 0.9543, 0.9293, 0.9605, 0.8124, 0.9551, 0.8124, 0.9489, 0.8159, 0.9489, 0.8159, 0.9551, 0.8124, 0.9651, 0.8124, 0.9618, 0.8159, 0.9613, 0.8159, 0.9653, 0.9737, 0.8466, 0.9737, 0.8429, 0.9772, 0.8431, 0.9772, 0.8466, 0.8844, 0.955, 0.8879, 0.955, 0.8879, 0.9612, 0.8846, 0.9612, 0.8035, 0.9537, 0.8035, 0.9599, 0.8, 0.9599, 0.8, 0.9537, 0.8844, 0.9612, 0.8879, 0.9612, 0.8879, 0.9655, 0.8845, 0.9655, 0.9754, 0.9557, 0.9719, 0.9557, 0.9719, 0.9514, 0.9754, 0.9514, 0.9173, 0.9543, 0.9173, 0.9481, 0.9208, 0.9481, 0.9208, 0.9543, 0.8567, 0.9614, 0.8532, 0.9614, 0.8532, 0.9553, 0.8567, 0.9553, 0.9215, 0.9293, 0.9215, 0.9355, 0.9173, 0.9355, 0.9173, 0.9293, 0.8408, 0.9366, 0.8408, 0.9304, 0.845, 0.9304, 0.845, 0.9366, 0.9774, 0.8692, 0.9774, 0.8729, 0.9739, 0.8727, 0.9739, 0.8695, 0.7856, 0.9678, 0.7856, 0.9643, 0.7891, 0.9642, 0.7891, 0.9678, 0.778, 0.9474, 0.7744, 0.9474, 0.7743, 0.9412, 0.778, 0.9412, 0.8365, 0.9554, 0.8365, 0.9492, 0.8401, 0.9492, 0.8401, 0.9554, 0.8195, 0.9652, 0.8195, 0.9617, 0.823, 0.9613, 0.823, 0.9652, 0.8608, 0.9689, 0.8573, 0.9689, 0.8574, 0.9653, 0.8607, 0.9653, 0.8945, 0.957, 0.8945, 0.9632, 0.8911, 0.9632, 0.8911, 0.957, 0.9618, 0.8183, 0.9651, 0.8183, 0.9651, 0.8245, 0.9616, 0.8245, 0.9668, 0.9391, 0.9668, 0.9452, 0.9632, 0.9452, 0.9632, 0.9391, 0.925, 0.9481, 0.925, 0.9543, 0.9215, 0.9543, 0.9215, 0.9481, 0.7743, 0.9675, 0.7743, 0.964, 0.7779, 0.9641, 0.7779, 0.9677, 0.9739, 0.8679, 0.9739, 0.8642, 0.9774, 0.8643, 0.9774, 0.8679, 0.865, 0.9431, 0.8686, 0.9431, 0.8686, 0.9493, 0.8651, 0.9493, 0.9096, 0.9535, 0.9096, 0.9596, 0.9061, 0.9596, 0.9061, 0.9535, 0.9522, 0.9673, 0.9522, 0.9638, 0.955, 0.9638, 0.955, 0.9673, 0.9322, 0.8223, 0.9322, 0.8259, 0.9294, 0.8258, 0.9294, 0.8223, 0.9687, 0.896, 0.9687, 0.8899, 0.9722, 0.8899, 0.9722, 0.896, 0.9738, 0.8642, 0.9704, 0.8642, 0.9704, 0.8592, 0.9739, 0.8592, 0.975, 0.9022, 0.975, 0.9072, 0.9722, 0.9072, 0.9722, 0.9022, 0.9722, 0.9379, 0.9722, 0.9328, 0.9749, 0.9328, 0.9749, 0.9379, 0.9739, 0.8542, 0.9704, 0.8541, 0.9704, 0.8491, 0.9739, 0.8491, 0.8268, 0.9613, 0.8233, 0.9613, 0.8233, 0.9551, 0.8268, 0.9551, 0.8947, 0.9701, 0.8947, 0.9666, 0.8963, 0.9666, 0.8963, 0.9701, 0.8302, 0.9697, 0.8302, 0.9661, 0.8317, 0.9662, 0.8317, 0.9697, 0.8089, 0.9551, 0.8124, 0.9551, 0.8124, 0.9613, 0.8089, 0.9613, 0.9789, 0.8173, 0.9789, 0.8235, 0.9773, 0.8235, 0.9773, 0.8173, 0.9763, 0.9083, 0.9763, 0.9119, 0.9728, 0.9121, 0.9728, 0.9084, 0.8365, 0.9654, 0.8365, 0.9616, 0.8401, 0.9619, 0.8401, 0.9654, 0.9774, 0.8642, 0.9774, 0.8581, 0.979, 0.8581, 0.979, 0.8642, 0.8, 0.9537, 0.7965, 0.9537, 0.7965, 0.9475, 0.8, 0.9475, 0.9649, 0.9576, 0.9649, 0.9514, 0.9684, 0.9514, 0.9684, 0.9576, 0.9426, 0.9572, 0.9426, 0.9633, 0.9392, 0.9633, 0.9392, 0.9572, 0.9785, 0.9059, 0.9785, 0.9024, 0.9801, 0.9024, 0.9801, 0.9059, 0.9718, 0.969, 0.9718, 0.9656, 0.9734, 0.9657, 0.9734, 0.9692, 0.8124, 0.9551, 0.8159, 0.9551, 0.8159, 0.9613, 0.8124, 0.9613, 0.9772, 0.9452, 0.9772, 0.9391, 0.9788, 0.9391, 0.9788, 0.9452, 0.9754, 0.9575, 0.9788, 0.9575, 0.9788, 0.9611, 0.9753, 0.9611, 0.7965, 0.9673, 0.7965, 0.9642, 0.8, 0.9641, 0.8, 0.9677, 0.9774, 0.8542, 0.9774, 0.848, 0.979, 0.848, 0.979, 0.8542, 0.8947, 0.9508, 0.8911, 0.9508, 0.8912, 0.9447, 0.8946, 0.9447, 0.778, 0.9597, 0.778, 0.9535, 0.7816, 0.9535, 0.7816, 0.9597, 0.8401, 0.9554, 0.8401, 0.9616, 0.8366, 0.9616, 0.8365, 0.9554, 0.8629, 0.969, 0.8629, 0.9655, 0.8645, 0.9656, 0.8645, 0.9691, 0.9749, 0.9656, 0.9749, 0.9692, 0.9734, 0.9691, 0.9734, 0.9656, 0.9616, 0.8245, 0.9581, 0.8245, 0.958, 0.8183, 0.9616, 0.8184, 0.9788, 0.8355, 0.9788, 0.8416, 0.9772, 0.8416, 0.9772, 0.8355, 0.8807, 0.9612, 0.8843, 0.9612, 0.8844, 0.9653, 0.8807, 0.9653, 0.8091, 0.9613, 0.8124, 0.9613, 0.8124, 0.9654, 0.8089, 0.9654, 0.9773, 0.8308, 0.9773, 0.8246, 0.9789, 0.8246, 0.9788, 0.8308, 0.7853, 0.9535, 0.7818, 0.9535, 0.7817, 0.9474, 0.7853, 0.9474, 0.8532, 0.9366, 0.8532, 0.9304, 0.8573, 0.9304, 0.8573, 0.9366, 0.8573, 0.9366, 0.8573, 0.9304, 0.8613, 0.9304, 0.8613, 0.9366, 0.8741, 0.9691, 0.8741, 0.9654, 0.8757, 0.9656, 0.8757, 0.9688, 0.8348, 0.9687, 0.8348, 0.9654, 0.8364, 0.9654, 0.8364, 0.9691, 0.7854, 0.9474, 0.7817, 0.9474, 0.7817, 0.9412, 0.7854, 0.9412, 0.9774, 0.8754, 0.9774, 0.8692, 0.979, 0.8692, 0.979, 0.8754, 0.9053, 0.8224, 0.9053, 0.8259, 0.9018, 0.8259, 0.9018, 0.8225, 0.8408, 0.965, 0.8408, 0.9614, 0.8443, 0.9617, 0.8443, 0.9653, 0.9762, 0.8006, 0.9762, 0.7944, 0.9778, 0.7944, 0.9778, 0.8006, 0.7927, 0.9537, 0.7891, 0.9537, 0.7892, 0.9475, 0.7927, 0.9475, 0.9173, 0.9605, 0.9173, 0.9543, 0.9208, 0.9543, 0.9208, 0.9605, 0.9687, 0.9083, 0.9687, 0.9022, 0.9722, 0.9022, 0.9722, 0.9083, 0.8684, 0.9654, 0.8684, 0.9691, 0.8669, 0.9691, 0.8669, 0.9655, 0.8978, 0.9666, 0.8978, 0.9701, 0.8963, 0.9701, 0.8963, 0.9667, 0.8486, 0.9491, 0.8452, 0.9491, 0.845, 0.9429, 0.8487, 0.9429, 0.978, 0.922, 0.978, 0.9281, 0.9764, 0.9281, 0.9764, 0.922, 0.9022, 0.9679, 0.9022, 0.9647, 0.9058, 0.9644, 0.9058, 0.968, 0.9757, 0.8776, 0.9757, 0.8814, 0.9722, 0.8812, 0.9722, 0.8777, 0.9774, 0.8766, 0.9774, 0.8828, 0.9758, 0.8828, 0.9759, 0.8767, 0.9551, 0.9576, 0.9585, 0.9576, 0.9585, 0.9638, 0.9553, 0.9638, 0.8613, 0.9555, 0.8613, 0.9493, 0.8648, 0.9493, 0.8648, 0.9555, 0.9356, 0.9634, 0.9356, 0.9572, 0.9391, 0.9572, 0.9391, 0.9634, 0.9773, 0.8346, 0.9773, 0.8312, 0.9789, 0.8308, 0.9789, 0.8348, 0.8286, 0.9697, 0.8286, 0.9661, 0.8302, 0.9662, 0.8302, 0.9697, 0.8809, 0.955, 0.8844, 0.955, 0.8844, 0.9612, 0.881, 0.9612, 0.978, 0.9158, 0.978, 0.922, 0.9764, 0.922, 0.9764, 0.9158, 0.9785, 0.8899, 0.9785, 0.8934, 0.9749, 0.8934, 0.9749, 0.89, 0.8982, 0.8224, 0.9018, 0.8224, 0.9018, 0.8259, 0.8983, 0.8259, 0.9775, 0.771, 0.9776, 0.7648, 0.9791, 0.7648, 0.9791, 0.771, 0.8194, 0.9613, 0.8159, 0.9613, 0.8159, 0.9551, 0.8194, 0.9551, 0.9551, 0.9514, 0.9551, 0.9576, 0.9516, 0.9576, 0.9516, 0.9514, 0.9722, 0.9328, 0.9722, 0.939, 0.9687, 0.939, 0.9687, 0.9328, 0.8391, 0.9691, 0.8391, 0.9654, 0.8407, 0.9655, 0.8407, 0.9691, 0.9294, 0.9695, 0.9294, 0.9659, 0.9309, 0.9659, 0.9309, 0.9695, 0.9544, 0.8246, 0.9508, 0.8246, 0.9507, 0.8184, 0.9544, 0.8184, 0.9788, 0.8416, 0.9788, 0.8478, 0.9772, 0.8478, 0.9772, 0.8416, 0.845, 0.9653, 0.845, 0.9618, 0.8485, 0.9614, 0.8485, 0.9653, 0.8532, 0.9653, 0.8567, 0.9653, 0.8566, 0.9689, 0.8533, 0.9689, 0.979, 0.8754, 0.979, 0.8816, 0.9774, 0.8816, 0.9774, 0.8754, 0.8236, 0.9489, 0.8268, 0.9489, 0.8268, 0.9551, 0.8233, 0.9551, 0.9427, 0.951, 0.9427, 0.9572, 0.9392, 0.9572, 0.9392, 0.951, 0.9135, 0.9632, 0.9136, 0.957, 0.917, 0.957, 0.917, 0.9632, 0.8863, 0.969, 0.8863, 0.9655, 0.8879, 0.9656, 0.8879, 0.9691, 0.8629, 0.9658, 0.8629, 0.969, 0.8613, 0.9691, 0.8613, 0.9655, 0.8613, 0.9431, 0.865, 0.9431, 0.865, 0.9493, 0.8615, 0.9493, 0.9763, 0.9145, 0.9763, 0.9083, 0.9779, 0.9083, 0.9779, 0.9145, 0.9757, 0.8996, 0.9757, 0.896, 0.9785, 0.896, 0.9785, 0.8996, 0.9363, 0.9669, 0.9363, 0.9634, 0.9391, 0.9634, 0.9391, 0.9669, 0.9778, 0.8107, 0.9778, 0.8169, 0.9762, 0.8169, 0.9762, 0.8107, 0.9485, 0.9643, 0.945, 0.9643, 0.945, 0.9593, 0.9485, 0.9593, 0.9749, 0.8899, 0.9749, 0.8949, 0.9722, 0.8949, 0.9722, 0.8899, 0.9722, 0.8887, 0.9722, 0.8838, 0.9749, 0.8838, 0.9749, 0.8887, 0.8844, 0.955, 0.8809, 0.955, 0.8809, 0.9489, 0.8844, 0.9489, 0.9739, 0.8692, 0.9704, 0.8692, 0.9704, 0.8642, 0.9739, 0.8643, 0.9785, 0.896, 0.9785, 0.8925, 0.9801, 0.8925, 0.9801, 0.896, 0.9104, 0.8224, 0.9104, 0.8259, 0.9088, 0.8259, 0.9088, 0.8224, 0.7816, 0.9535, 0.7852, 0.9535, 0.7852, 0.9597, 0.7816, 0.9597, 0.9762, 0.8107, 0.9762, 0.8045, 0.9778, 0.8045, 0.9778, 0.8107, 0.9772, 0.8392, 0.9772, 0.8427, 0.9737, 0.8429, 0.9737, 0.8393, 0.8721, 0.9616, 0.8721, 0.9654, 0.8686, 0.9651, 0.8686, 0.9616, 0.93, 0.9354, 0.93, 0.9293, 0.9316, 0.9293, 0.9316, 0.9354, 0.8982, 0.9507, 0.8947, 0.9507, 0.8947, 0.9445, 0.8982, 0.9445, 0.9668, 0.9452, 0.9668, 0.9391, 0.9703, 0.9391, 0.9703, 0.9452, 0.8685, 0.9555, 0.8685, 0.9616, 0.865, 0.9616, 0.865, 0.9555, 0.7891, 0.9598, 0.7927, 0.9598, 0.7927, 0.9642, 0.7893, 0.9642, 0.7963, 0.9642, 0.7928, 0.9642, 0.7928, 0.9598, 0.7963, 0.9598, 0.7856, 0.9535, 0.7891, 0.9535, 0.7891, 0.9597, 0.7856, 0.9597, 0.9151, 0.8161, 0.9151, 0.8222, 0.9107, 0.8222, 0.9107, 0.8161, 0.8484, 0.9688, 0.845, 0.9688, 0.845, 0.9653, 0.8485, 0.9653, 0.7927, 0.9646, 0.7927, 0.9677, 0.7891, 0.9678, 0.7891, 0.9642, 0.9186, 0.8222, 0.9186, 0.8161, 0.923, 0.8161, 0.923, 0.8222, 0.8722, 0.9493, 0.8686, 0.9493, 0.8687, 0.9431, 0.8722, 0.9431, 0.865, 0.9555, 0.865, 0.9493, 0.8685, 0.9493, 0.8685, 0.9555, 0.9684, 0.9575, 0.9684, 0.9514, 0.9719, 0.9514, 0.9719, 0.9575, 0.9293, 0.9648, 0.9293, 0.9683, 0.9257, 0.9683, 0.9257, 0.9649, 0.8757, 0.9616, 0.8757, 0.9654, 0.8722, 0.9651, 0.8722, 0.9616, 0.9186, 0.8235, 0.9151, 0.8235, 0.9151, 0.8161, 0.9186, 0.8161, 0.9404, 0.8185, 0.9404, 0.8259, 0.9368, 0.8259, 0.9368, 0.8185, 0.8037, 0.9677, 0.8037, 0.9641, 0.8072, 0.964, 0.8072, 0.9677, 0.8227, 0.9687, 0.8195, 0.9687, 0.8195, 0.9652, 0.823, 0.9652, 0.8323, 0.9304, 0.8323, 0.9378, 0.8288, 0.9378, 0.8288, 0.9305, 0.7819, 0.9597, 0.7854, 0.9597, 0.7854, 0.9642, 0.7819, 0.9642, 0.7856, 0.9642, 0.7856, 0.9597, 0.7891, 0.9597, 0.7891, 0.9642, 0.9099, 0.9642, 0.9099, 0.9598, 0.9134, 0.9598, 0.9134, 0.9642, 0.9215, 0.9682, 0.9215, 0.965, 0.925, 0.9647, 0.925, 0.9683, 0.9186, 0.8259, 0.9186, 0.8222, 0.9222, 0.8224, 0.9222, 0.8258, 0.9612, 0.8148, 0.9612, 0.8182, 0.9585, 0.8182, 0.9585, 0.815, 0.9613, 0.9675, 0.9585, 0.9675, 0.9585, 0.9639, 0.9613, 0.9639, 0.8907, 0.9684, 0.888, 0.9683, 0.888, 0.9648, 0.8907, 0.9649, 0.8268, 0.9614, 0.8268, 0.9648, 0.8233, 0.9653, 0.8233, 0.9613, 0.9774, 0.9454, 0.9774, 0.9491, 0.9738, 0.9489, 0.9738, 0.9454, 0.9613, 0.9576, 0.9649, 0.9576, 0.9649, 0.9633, 0.9615, 0.9633, 0.9649, 0.9633, 0.9649, 0.9576, 0.9684, 0.9576, 0.9684, 0.9633, 0.8194, 0.9688, 0.8159, 0.9688, 0.8159, 0.9653, 0.8194, 0.9653, 0.8233, 0.9653, 0.8268, 0.9653, 0.8268, 0.9688, 0.8234, 0.9688, 0.9703, 0.9511, 0.9703, 0.9455, 0.9738, 0.9454, 0.9738, 0.9511, 0.91, 0.9536, 0.9134, 0.9536, 0.9134, 0.9598, 0.9099, 0.9598, 0.9058, 0.9535, 0.9058, 0.9596, 0.9022, 0.9596, 0.9022, 0.9535, 0.9722, 0.9206, 0.9722, 0.9267, 0.9687, 0.9267, 0.9687, 0.9206, 0.9774, 0.8491, 0.9774, 0.8528, 0.9739, 0.8526, 0.9739, 0.8494, 0.9134, 0.9643, 0.9134, 0.9678, 0.9099, 0.9678, 0.9099, 0.9642, 0.8323, 0.944, 0.8287, 0.944, 0.8286, 0.9378, 0.8323, 0.9378, 0.9668, 0.9514, 0.9668, 0.9452, 0.9703, 0.9452, 0.9703, 0.9514, 0.8568, 0.9614, 0.8568, 0.965, 0.8532, 0.9653, 0.8532, 0.9614, 0.9788, 0.9689, 0.9753, 0.9689, 0.9754, 0.9653, 0.9787, 0.9653, 0.9687, 0.9022, 0.9687, 0.896, 0.9722, 0.8961, 0.9722, 0.9022, 0.8162, 0.9489, 0.8195, 0.9489, 0.8195, 0.9551, 0.8159, 0.9551, 0.8982, 0.9507, 0.8982, 0.9569, 0.8947, 0.9569, 0.8947, 0.9507, 0.9687, 0.8899, 0.9687, 0.8838, 0.9722, 0.8838, 0.9722, 0.8899, 0.8038, 0.9599, 0.8073, 0.9599, 0.8073, 0.964, 0.8037, 0.964, 0.8037, 0.964, 0.8, 0.964, 0.8001, 0.9599, 0.8037, 0.9599, 0.8758, 0.943, 0.8795, 0.943, 0.8795, 0.9491, 0.876, 0.9491, 0.8491, 0.9304, 0.8491, 0.9366, 0.845, 0.9366, 0.845, 0.9304, 0.8686, 0.9689, 0.8686, 0.9654, 0.8711, 0.9654, 0.8711, 0.9689, 0.8348, 0.9654, 0.8348, 0.969, 0.8323, 0.9689, 0.8323, 0.9654, 0.8532, 0.9304, 0.8532, 0.9365, 0.8491, 0.9365, 0.8491, 0.9304, 0.9704, 0.8692, 0.9739, 0.8692, 0.9739, 0.8743, 0.9704, 0.8743, 0.9613, 0.9514, 0.9613, 0.9564, 0.9588, 0.9564, 0.9588, 0.9514, 0.9319, 0.9609, 0.9319, 0.9659, 0.9294, 0.9659, 0.9294, 0.9609, 0.9739, 0.8592, 0.9704, 0.8592, 0.9704, 0.8542, 0.9739, 0.8542, 0.7928, 0.9537, 0.7963, 0.9537, 0.7963, 0.9598, 0.7928, 0.9598, 0.1368, 0.2017, 0.1368, 0.2006, 0.1438, 0.2006, 0.1438, 0.2017, 0.2005, 0.1983, 0.2075, 0.1983, 0.2075, 0.2169, 0.2005, 0.2169, 0.2069, 0.03767, 0.2139, 0.03767, 0.2139, 0.08781, 0.2069, 0.08781, 0.2005, 0.218, 0.2005, 0.2169, 0.2075, 0.2169, 0.2075, 0.218, 0.2069, 0.08894, 0.2069, 0.08781, 0.2139, 0.08781, 0.2139, 0.08894, 0.2209, 0.08669, 0.2139, 0.08669, 0.2139, 0.03654, 0.2209, 0.03654, 0.2279, 0.08669, 0.2209, 0.08669, 0.2209, 0.03654, 0.2279, 0.03654, 0.2069, 0.03767, 0.2069, 0.03654, 0.2139, 0.03654, 0.2139, 0.03767, 0.1368, 0.149, 0.1356, 0.1502, 0.1343, 0.1488, 0.1354, 0.1477, 0.1044, 0.1502, 0.08606, 0.1502, 0.0874, 0.1487, 0.1044, 0.1487, 0.08606, 0.09775, 0.1356, 0.09777, 0.1343, 0.09919, 0.0874, 0.09917, 0.08606, 0.1502, 0.08494, 0.149, 0.08634, 0.1477, 0.0874, 0.1487, 0.1356, 0.09777, 0.1368, 0.0989, 0.1354, 0.1003, 0.1343, 0.09919, 0.08494, 0.149, 0.08494, 0.09888, 0.08634, 0.1002, 0.08634, 0.1477, 0.1368, 0.0989, 0.1368, 0.149, 0.1354, 0.1477, 0.1354, 0.1003, 0.08494, 0.09888, 0.08606, 0.09775, 0.0874, 0.09917, 0.08634, 0.1002, 0.1356, 0.1502, 0.1176, 0.1502, 0.1176, 0.1487, 0.1343, 0.1488, 0.1368, 0.2017, 0.1438, 0.2017, 0.1438, 0.22, 0.1368, 0.22, 0.2315, 0.05942, 0.2329, 0.05942, 0.2329, 0.06644, 0.2315, 0.06644, 0.2328, 0.04403, 0.2314, 0.04403, 0.2314, 0.03701, 0.2328, 0.03701])
me_cube_054.materials.append(mat_texture)
me_cube_054.use_remesh_preserve_volume = False
me_cube_054.use_remesh_preserve_attributes = False
me_cube_054.use_mirror_vertex_groups = False
me_cube_054.update()

# ---- objects
ob_1story_gableroof_base = bpy.data.objects.new('1Story_GableRoof_Base', me_cube_054)

# ---- transforms, parenting, visibility, modifiers, constraints
ob_1story_gableroof_base.location = (0.0, 0.0, 0.0)
ob_1story_gableroof_base.lineart.crease_threshold = 0.0
_vg = ob_1story_gableroof_base.vertex_groups.new(name='Group')

# ---- collection membership
col_collection_1.objects.link(ob_1story_gableroof_base)

# ---- scene / render settings (as saved in the file)
scene.frame_start = 1; scene.frame_end = 250; scene.frame_set(0)
scene.render.engine = 'CYCLES'
scene.render.resolution_x = 1000
scene.render.resolution_y = 1000
scene.render.dither_intensity = 0.0
scene.cycles.samples = 200
scene.cycles.sampling_pattern = 'TABULATED_SOBOL'
scene.cycles.light_sampling_threshold = 0.0
scene.cycles.use_adaptive_sampling = False
scene.cycles.use_light_tree = False
scene.cycles.caustics_reflective = False
scene.cycles.caustics_refractive = False
scene.cycles.blur_glossy = 0.0
scene.cycles.max_bounces = 2
scene.cycles.pixel_filter_type = 'GAUSSIAN'
scene.cycles.sample_clamp_indirect = 0.0
scene.view_settings.view_transform = 'Standard'
bpy.context.view_layer.update()

# ---- added for rendering (the .blend has no active camera): camera
cam_auto = bpy.data.cameras.new('AutoCamera')
cam_auto.lens = 50.0
cam_auto.sensor_width = 36.0
cam_auto.clip_end = 1000.0
ob_auto_camera = bpy.data.objects.new('AutoCamera', cam_auto)
scene.collection.objects.link(ob_auto_camera)
ob_auto_camera.location = (3.48601, -4.18322, 3.79004)
ob_auto_camera.rotation_euler = (1.09748, -7.21219e-08, 0.694738)
scene.camera = ob_auto_camera
bpy.context.view_layer.update()
